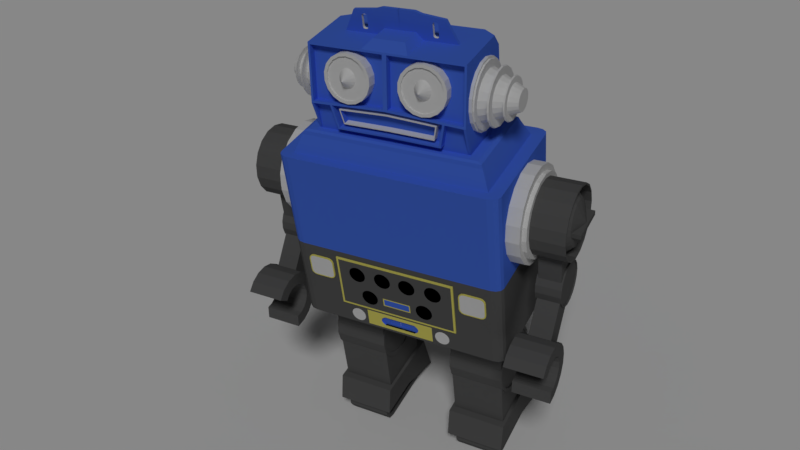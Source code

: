 # Source: toyrobot.blend  (saved by Blender 2.79.0; exported with 4.5.12 LTS)
import bpy
from mathutils import Matrix  # noqa: F401  (used for matrix-valued properties, if any)

bpy.ops.wm.read_factory_settings(use_empty=True)
scene = bpy.context.scene
scene.name = 'Scene'

# ---- collections
col_collection_1 = bpy.data.collections.new('Collection 1'); scene.collection.children.link(col_collection_1)

# ---- materials (node trees are filled in below, after node groups)
mat_x = bpy.data.materials.new('マテリアル')
mat_x.alpha_threshold = 0.0
mat_x.use_transparent_shadow = False
mat_x.roughness = 0.5
mat_material = bpy.data.materials.new('Material')
mat_material.alpha_threshold = 0.0
mat_material.use_transparent_shadow = False
mat_material.roughness = 0.5
mat_material.line_color = (0.0, 0.0, 0.0, 1.0)
mat_aiana = bpy.data.materials.new('aiana')
mat_aiana.alpha_threshold = 0.0
mat_aiana.use_transparent_shadow = False
mat_aiana.diffuse_color = (0.07303, 0.1784, 0.8, 1.0)
mat_aiana.roughness = 0.5
mat_aiana.specular_intensity = 1.0
mat_shilber = bpy.data.materials.new('shilber')
mat_shilber.alpha_threshold = 0.0
mat_shilber.use_transparent_shadow = False
mat_shilber.roughness = 0.5
mat_shilber.specular_intensity = 1.0
mat_weighte = bpy.data.materials.new('weighte')
mat_weighte.alpha_threshold = 0.0
mat_weighte.use_transparent_shadow = False
mat_weighte.diffuse_color = (0.1149, 0.1149, 0.1149, 1.0)
mat_weighte.roughness = 0.5
mat_weighte.specular_intensity = 0.732
mat_gold = bpy.data.materials.new('gold')
mat_gold.alpha_threshold = 0.0
mat_gold.use_transparent_shadow = False
mat_gold.diffuse_color = (0.8, 0.7314, 0.1603, 1.0)
mat_gold.roughness = 0.5
mat_gold.specular_intensity = 1.0
mat_meter1 = bpy.data.materials.new('meter1')
mat_meter1.alpha_threshold = 0.0
mat_meter1.use_transparent_shadow = False
mat_meter1.roughness = 0.5
mat_meter2 = bpy.data.materials.new('meter2')
mat_meter2.alpha_threshold = 0.0
mat_meter2.use_transparent_shadow = False
mat_meter2.roughness = 0.5
mat_rectmeter = bpy.data.materials.new('rectmeter')
mat_rectmeter.alpha_threshold = 0.0
mat_rectmeter.use_transparent_shadow = False
mat_rectmeter.roughness = 0.5

# ---- material node trees

# ---- world
world_world = bpy.data.worlds.new('World'); scene.world = world_world
world_world.color = (0.05088, 0.05088, 0.05088)
world_world.use_sun_shadow = False
world_world.sun_shadow_jitter_overblur = 0.0
world_world.cycles.sampling_method = 'MANUAL'

# ---- cameras
cam_camera = bpy.data.cameras.new('Camera')
cam_camera.clip_end = 100.0
cam_camera.lens = 35.0
cam_camera.sensor_width = 32.0
cam_camera.sensor_height = 18.0
cam_camera.ortho_scale = 7.314
cam_camera.dof.focus_distance = 0.0
cam_camera.dof.aperture_fstop = 128.0

# ---- lights
light_lamp = bpy.data.lights.new('Lamp', 'SUN')
light_lamp.transmission_factor = 0.0
light_lamp.cutoff_distance = 30.0
light_lamp.angle = 0.1993
light_lamp.energy = 1.0
light_lamp.shadow_buffer_clip_start = 1.001
light_lamp.shadow_soft_size = 0.1
light_lamp.shadow_cascade_max_distance = 1000.0

# ---- meshes
me_x = bpy.data.meshes.new('平面')
me_x.from_pydata([(-1.0, -1.0, 0.0), (1.0, -1.0, 0.0), (-1.0, 1.0, 0.0), (1.0, 1.0, 0.0)], [], [(0, 1, 3, 2)])
me_x.materials.append(mat_x)
me_x.use_remesh_preserve_volume = False
me_x.use_remesh_preserve_attributes = False
me_x.use_mirror_vertex_groups = False
me_x.update()
me_cube = bpy.data.meshes.new('Cube')
me_cube.from_pydata([(1.0, 0.7362, -0.06565), (0.8838, 0.8328, 0.8781), (0.8838, -0.74, 0.8781), (1.788e-07, 0.8328, -0.06565), (0.0, -0.74, -0.06565), (2.384e-07, 0.8328, 0.8781), (-5.364e-07, -0.74, 0.8781), (1.0, -0.6148, 0.8781), (1.0, 0.6693, 0.8781), (0.8838, -0.6148, 0.8781), (0.8838, 0.6693, 0.8781), (-1.192e-07, 0.6693, 0.8781), (-1.192e-07, -0.6148, 0.8781), (-1.49e-07, -0.3918, 1.387), (-1.49e-07, 0.4691, 1.354), (-1.49e-07, -0.3918, 1.083), (0.7675, -0.473, 1.083), (0.8156, -0.5114, 1.034), (0.8015, -0.5002, 1.068), (0.8156, 0.5932, 1.034), (0.7675, 0.5549, 1.083), (0.8015, 0.582, 1.068), (-1.192e-07, 0.5548, 1.083), (-1.192e-07, 0.5932, 1.034), (-1.192e-07, 0.582, 1.068), (-1.192e-07, -0.5114, 1.034), (-1.192e-07, -0.4731, 1.083), (-1.192e-07, -0.5002, 1.068), (0.682, -0.3918, 1.083), (0.682, 0.4691, 1.354), (-1.49e-07, 0.4691, 1.083), (0.682, 0.4691, 1.083), (-1.49e-07, 0.4691, 1.869), (0.6631, -0.48, 1.373), (0.01885, -0.4802, 1.405), (0.6631, -0.3722, 1.851), (0.01885, -0.372, 1.851), (-1.49e-07, -0.4844, 1.387), (0.682, -0.3678, 1.869), (-1.49e-07, -0.3678, 1.869), (0.6629, -0.3932, 1.362), (0.0186, -0.3934, 1.394), (0.6629, -0.2854, 1.84), (0.0186, -0.2852, 1.84), (0.682, -0.3918, 1.354), (0.682, -0.4844, 1.354), (0.6631, -0.3918, 1.354), (0.6608, -0.3918, 1.083), (0.6631, -0.4844, 1.354), (0.4629, -0.74, 0.8781), (0.4629, -0.6148, 0.8781), (0.4629, -0.4731, 1.083), (0.4629, -0.5002, 1.068), (0.4629, -0.5114, 1.034), (0.5057, 0.4691, 1.083), (0.5057, 0.4691, 1.354), (0.5057, 0.4691, 1.869), (0.5057, -0.3678, 1.869), (0.5061, -0.4801, 1.381), (0.5057, -0.3721, 1.851), (0.5059, -0.3933, 1.37), (0.5057, -0.2854, 1.84), (0.5062, -0.3918, 1.362), (0.4629, -0.3918, 1.083), (0.5062, -0.4855, 1.362), (0.4445, -0.74, 0.8781), (0.4445, -0.6148, 0.8781), (0.4445, -0.4731, 1.083), (0.4914, -0.3678, 1.869), (0.4883, -0.4801, 1.382), (0.4914, -0.3721, 1.851), (0.4881, -0.3933, 1.371), (0.4879, -0.2853, 1.84), (0.4445, -0.3918, 1.083), (0.4876, -0.4844, 1.363), (0.4429, -0.5002, 1.068), (0.4445, -0.5114, 1.034), (0.4914, 0.4691, 1.083), (0.4914, 0.4691, 1.354), (0.4914, 0.4691, 1.869), (0.421, -0.3918, 1.321), (-1.49e-07, -0.3918, 1.148), (0.6613, -0.3918, 1.14), (0.4634, -0.3918, 1.142), (0.445, -0.3918, 1.142), (0.4636, -0.3918, 1.158), (0.3966, -0.3918, 1.203), (-1.49e-07, -0.3918, 1.166), (0.4876, -0.4855, 1.363), (0.4636, -0.4855, 1.158), (0.4451, -0.4855, 1.158), (0.445, -0.4855, 1.142), (-1.49e-07, -0.4855, 1.148), (0.4634, -0.4855, 1.142), (-1.49e-07, -0.4855, 1.166), (-1.863e-09, -0.3918, 1.199), (1.863e-09, -0.3918, 1.351), (0.4876, -0.3918, 1.363), (0.4451, -0.3918, 1.158), (-1.863e-09, -0.3918, 1.209), (9.313e-10, -0.3918, 1.341), (0.4332, -0.3918, 1.33), (0.4047, -0.3918, 1.193), (1.863e-09, -0.4685, 1.351), (0.4332, -0.4685, 1.33), (0.4047, -0.4685, 1.193), (-1.863e-09, -0.4685, 1.199), (9.313e-10, -0.4685, 1.341), (0.421, -0.4685, 1.321), (0.3966, -0.4685, 1.203), (-1.863e-09, -0.4685, 1.209), (0.3307, -0.2641, 1.818), (0.2594, -0.2685, 1.807), (0.1962, -0.2783, 1.772), (0.1488, -0.2924, 1.716), (0.1228, -0.3091, 1.647), (0.1214, -0.3263, 1.573), (0.1447, -0.342, 1.504), (0.1901, -0.3542, 1.446), (0.2519, -0.3616, 1.408), (0.3227, -0.3632, 1.393), (0.394, -0.3588, 1.404), (0.4572, -0.349, 1.44), (0.5047, -0.3349, 1.495), (0.5307, -0.3182, 1.564), (0.532, -0.301, 1.638), (0.5087, -0.2853, 1.708), (0.4633, -0.2731, 1.766), (0.4015, -0.2657, 1.804), (0.3267, -0.3137, 1.606), (0.3316, -0.4113, 1.805), (0.27, -0.4151, 1.796), (0.2151, -0.4236, 1.765), (0.1736, -0.436, 1.716), (0.1508, -0.4506, 1.656), (0.1496, -0.4658, 1.591), (0.1701, -0.4795, 1.529), (0.2097, -0.4903, 1.479), (0.2634, -0.4967, 1.446), (0.3245, -0.498, 1.433), (0.3861, -0.4942, 1.443), (0.441, -0.4857, 1.474), (0.4825, -0.4734, 1.522), (0.5053, -0.4587, 1.583), (0.5065, -0.4436, 1.648), (0.486, -0.4298, 1.709), (0.4464, -0.4191, 1.759), (0.3927, -0.4127, 1.793), (0.2607, -0.4095, 1.821), (0.3321, -0.4051, 1.832), (0.1975, -0.4193, 1.785), (0.1501, -0.4334, 1.73), (0.1241, -0.4501, 1.661), (0.1227, -0.4673, 1.587), (0.1461, -0.483, 1.517), (0.1914, -0.4953, 1.459), (0.2532, -0.5026, 1.421), (0.324, -0.5042, 1.407), (0.3954, -0.4998, 1.418), (0.4586, -0.49, 1.453), (0.506, -0.4759, 1.509), (0.532, -0.4592, 1.578), (0.5334, -0.442, 1.651), (0.51, -0.4263, 1.721), (0.4647, -0.4141, 1.779), (0.4029, -0.4067, 1.817), (0.3296, -0.4132, 1.704), (0.3078, -0.4146, 1.701), (0.286, -0.418, 1.688), (0.2669, -0.4237, 1.666), (0.2553, -0.4311, 1.635), (0.2546, -0.4391, 1.601), (0.265, -0.4461, 1.57), (0.2831, -0.451, 1.547), (0.3044, -0.4535, 1.534), (0.326, -0.454, 1.529), (0.3478, -0.4527, 1.533), (0.3696, -0.4493, 1.545), (0.3887, -0.4436, 1.567), (0.4003, -0.4361, 1.598), (0.401, -0.4282, 1.632), (0.3905, -0.4212, 1.663), (0.3724, -0.4163, 1.686), (0.3512, -0.4137, 1.7), (0.3292, -0.5564, 1.631), (0.2697, -0.394, 1.793), (0.3313, -0.3903, 1.803), (0.2149, -0.4026, 1.762), (0.1734, -0.4149, 1.714), (0.1505, -0.4296, 1.653), (0.1493, -0.4447, 1.588), (0.1698, -0.4585, 1.527), (0.2095, -0.4692, 1.476), (0.2631, -0.4756, 1.443), (0.3243, -0.477, 1.43), (0.3859, -0.4732, 1.44), (0.4407, -0.4647, 1.471), (0.4822, -0.4523, 1.519), (0.5051, -0.4377, 1.58), (0.5063, -0.4225, 1.645), (0.4857, -0.4087, 1.707), (0.4461, -0.398, 1.757), (0.3925, -0.3916, 1.79), (0.682, 0.4501, 1.475), (0.682, 0.4247, 1.58), (0.682, 0.3514, 1.672), (0.682, 0.2392, 1.741), (0.682, 0.1016, 1.777), (0.682, -0.04488, 1.777), (0.682, -0.1825, 1.741), (0.682, -0.2947, 1.672), (0.682, -0.368, 1.58), (0.682, -0.3934, 1.475), (0.682, -0.368, 1.37), (0.682, -0.2947, 1.277), (0.682, -0.1825, 1.209), (0.682, -0.04488, 1.172), (0.682, 0.1016, 1.172), (0.682, 0.2392, 1.209), (0.682, 0.3514, 1.277), (0.682, 0.4247, 1.37), (0.682, 0.02835, 1.475), (0.7086, 0.4308, 1.475), (0.7086, 0.4074, 1.571), (0.7086, 0.3388, 1.658), (0.7086, 0.2318, 1.724), (0.7086, 0.09915, 1.759), (0.7086, -0.04244, 1.759), (0.7086, -0.1751, 1.724), (0.7086, -0.2821, 1.658), (0.7086, -0.3507, 1.571), (0.7086, -0.3741, 1.475), (0.7086, -0.3507, 1.378), (0.7086, -0.2821, 1.291), (0.7086, -0.1751, 1.226), (0.7086, -0.04244, 1.191), (0.7086, 0.09915, 1.191), (0.7086, 0.2318, 1.226), (0.7086, 0.3388, 1.291), (0.7086, 0.4074, 1.378), (0.7086, 0.4247, 1.58), (0.7086, 0.4501, 1.475), (0.7086, 0.3514, 1.672), (0.7086, 0.2392, 1.741), (0.7086, 0.1016, 1.777), (0.7086, -0.04488, 1.777), (0.7086, -0.1825, 1.741), (0.7086, -0.2947, 1.672), (0.7086, -0.368, 1.58), (0.7086, -0.3934, 1.475), (0.7086, -0.368, 1.37), (0.7086, -0.2947, 1.277), (0.7086, -0.1825, 1.209), (0.7086, -0.04488, 1.172), (0.7086, 0.1016, 1.172), (0.7086, 0.2392, 1.209), (0.7086, 0.3514, 1.277), (0.7086, 0.4247, 1.37), (0.723, 0.362, 1.475), (0.723, 0.3459, 1.541), (0.723, 0.2938, 1.607), (0.723, 0.2052, 1.661), (0.723, 0.09043, 1.692), (0.723, -0.03372, 1.692), (0.723, -0.1485, 1.661), (0.723, -0.2371, 1.607), (0.723, -0.2892, 1.541), (0.723, -0.3053, 1.475), (0.723, -0.2892, 1.408), (0.723, -0.2371, 1.342), (0.723, -0.1485, 1.288), (0.723, -0.03372, 1.258), (0.723, 0.09043, 1.258), (0.723, 0.2052, 1.288), (0.723, 0.2938, 1.342), (0.723, 0.3459, 1.408), (0.9131, 0.2286, 1.475), (0.723, 0.4074, 1.571), (0.723, 0.4308, 1.475), (0.723, 0.3388, 1.658), (0.723, 0.2318, 1.724), (0.723, 0.09915, 1.759), (0.723, -0.04244, 1.759), (0.723, -0.1751, 1.724), (0.723, -0.2821, 1.658), (0.723, -0.3507, 1.571), (0.723, -0.3741, 1.475), (0.723, -0.3507, 1.378), (0.723, -0.2821, 1.291), (0.723, -0.1751, 1.226), (0.723, -0.04244, 1.191), (0.723, 0.09915, 1.191), (0.723, 0.2318, 1.226), (0.723, 0.3388, 1.291), (0.723, 0.4074, 1.378), (0.8131, 0.2981, 1.475), (0.8131, 0.2851, 1.529), (0.8131, 0.243, 1.582), (0.8131, 0.1713, 1.626), (0.8131, 0.07854, 1.65), (0.8131, -0.02184, 1.65), (0.8131, -0.1146, 1.626), (0.8131, -0.1863, 1.582), (0.8131, -0.2284, 1.529), (0.8131, -0.2414, 1.475), (0.8131, -0.2284, 1.421), (0.8131, -0.1863, 1.368), (0.8131, -0.1146, 1.324), (0.8131, -0.02184, 1.299), (0.8131, 0.07854, 1.299), (0.8131, 0.1713, 1.324), (0.8131, 0.243, 1.368), (0.8131, 0.2851, 1.421), (0.9998, 0.1702, 1.475), (0.9131, 0.2189, 1.515), (0.9131, 0.1876, 1.554), (0.9131, 0.1345, 1.587), (0.9131, 0.0656, 1.605), (0.9131, -0.008901, 1.605), (0.9131, -0.07779, 1.587), (0.9131, -0.1309, 1.554), (0.9131, -0.1622, 1.515), (0.9131, -0.1719, 1.475), (0.9131, -0.1622, 1.435), (0.9131, -0.1309, 1.395), (0.9131, -0.07779, 1.363), (0.9131, -0.008901, 1.344), (0.9131, 0.0656, 1.344), (0.9131, 0.1345, 1.363), (0.9131, 0.1876, 1.395), (0.9131, 0.2189, 1.435), (0.9998, 0.1633, 1.503), (0.9998, 0.1411, 1.531), (0.9998, 0.1035, 1.554), (0.9998, 0.05473, 1.567), (0.9998, 0.001973, 1.567), (0.9998, -0.04681, 1.554), (0.9998, -0.08444, 1.531), (0.9998, -0.1066, 1.504), (0.9998, -0.1134, 1.475), (0.9998, -0.1066, 1.446), (0.9998, -0.08444, 1.418), (0.9998, -0.04681, 1.395), (0.9998, 0.001973, 1.382), (0.9998, 0.05473, 1.382), (0.9998, 0.1035, 1.395), (0.9998, 0.1411, 1.418), (0.9998, 0.1633, 1.446), (0.9998, 0.02835, 1.475), (0.8231, -0.111, 1.328), (0.8231, 0.07725, 1.646), (0.8231, -0.1807, 1.37), (0.8231, 0.1677, 1.622), (0.8231, -0.2218, 1.422), (0.8231, 0.2785, 1.422), (0.8231, 0.2374, 1.579), (0.8231, -0.2345, 1.475), (0.8231, 0.2374, 1.37), (0.8231, 0.2785, 1.527), (0.8231, 0.2912, 1.475), (0.8231, -0.2218, 1.527), (0.8231, 0.1677, 1.328), (0.8231, -0.1807, 1.579), (0.8231, 0.07725, 1.304), (0.8231, -0.02054, 1.304), (0.8231, -0.111, 1.622), (0.8231, -0.02054, 1.646), (0.9218, -0.007813, 1.348), (0.9218, -0.007813, 1.601), (0.9218, -0.07469, 1.366), (0.9218, 0.06452, 1.601), (0.9218, -0.1263, 1.398), (0.9218, 0.1314, 1.583), (0.9218, -0.1567, 1.436), (0.9218, 0.2134, 1.436), (0.9218, 0.183, 1.552), (0.9218, -0.1661, 1.475), (0.9218, 0.183, 1.398), (0.9218, 0.2134, 1.514), (0.9218, 0.2228, 1.475), (0.9218, -0.1567, 1.514), (0.9218, 0.1314, 1.366), (0.9218, 0.06452, 1.348), (0.9218, -0.1263, 1.552), (0.9218, -0.07469, 1.583), (0.8251, -0.1656, 1.27), (0.8112, -0.1708, 1.265), (0.8251, 0.09644, 1.713), (0.8112, 0.09824, 1.719), (0.8251, -0.2628, 1.329), (0.8112, -0.2705, 1.326), (0.8251, 0.2223, 1.679), (0.8112, 0.2275, 1.685), (0.8251, -0.32, 1.402), (0.8112, -0.3292, 1.4), (0.8251, 0.3767, 1.402), (0.8112, 0.3859, 1.4), (0.8251, 0.3195, 1.62), (0.8112, 0.3272, 1.624), (0.8251, -0.3377, 1.475), (0.8112, -0.3473, 1.475), (0.8251, 0.3195, 1.329), (0.8112, 0.3272, 1.326), (0.8251, 0.3767, 1.548), (0.8112, 0.3859, 1.55), (0.8251, -0.32, 1.548), (0.8112, -0.3292, 1.55), (0.8251, 0.2223, 1.27), (0.8112, 0.2275, 1.265), (0.8251, -0.2628, 1.62), (0.8112, -0.2705, 1.624), (0.8251, 0.09644, 1.237), (0.8112, 0.09824, 1.23), (0.8251, -0.1656, 1.679), (0.8112, -0.1708, 1.685), (0.8112, 0.404, 1.475), (0.8112, -0.04154, 1.719), (0.8112, -0.04154, 1.23), (0.9235, -0.02201, 1.299), (0.9114, -0.02352, 1.293), (0.9235, -0.02201, 1.651), (0.9114, -0.02352, 1.656), (0.9235, -0.1151, 1.323), (0.9114, -0.1195, 1.319), (0.9235, 0.07871, 1.651), (0.9114, 0.08023, 1.656), (0.9235, -0.187, 1.367), (0.9114, -0.1935, 1.364), (0.9235, 0.1718, 1.626), (0.9114, 0.1762, 1.631), (0.9235, -0.2293, 1.421), (0.9114, -0.237, 1.419), (0.9235, 0.286, 1.421), (0.9114, 0.2937, 1.419), (0.9235, 0.2437, 1.582), (0.9114, 0.2502, 1.585), (0.9235, -0.2424, 1.475), (0.9114, -0.2505, 1.475), (0.9235, 0.2437, 1.367), (0.9114, 0.2502, 1.364), (0.9235, 0.286, 1.529), (0.9114, 0.2937, 1.53), (0.9235, -0.2293, 1.529), (0.9114, -0.237, 1.53), (0.9235, 0.1718, 1.323), (0.9114, 0.1762, 1.319), (0.9235, -0.187, 1.582), (0.9114, -0.1935, 1.585), (0.9114, 0.3072, 1.475), (0.9114, -0.1195, 1.631), (0.9114, 0.08023, 1.293), (0.8251, 0.3944, 1.475), (0.8251, -0.03974, 1.237), (0.8251, -0.03974, 1.713), (0.9235, 0.2991, 1.475), (0.9235, 0.07871, 1.299), (0.9235, -0.1151, 1.626), (0.1797, -0.74, 0.8781), (0.1797, -0.6148, 0.8781), (0.1797, -0.4731, 1.083), (0.1987, -0.3678, 1.869), (0.2087, -0.4802, 1.396), (0.2099, -0.3721, 1.851), (0.2084, -0.3934, 1.385), (0.2083, -0.2853, 1.84), (0.1797, -0.3918, 1.083), (0.1971, -0.4844, 1.378), (0.1791, -0.5002, 1.068), (0.1797, -0.5114, 1.034), (0.1987, 0.4691, 1.083), (0.1987, 0.4691, 1.354), (0.1987, 0.4691, 1.869), (0.1972, -0.3918, 1.377), (0.1799, -0.3918, 1.145), (0.18, -0.3918, 1.163), (0.1799, -0.4855, 1.145), (0.18, -0.4855, 1.163), (0.1751, -0.3918, 1.343), (0.1636, -0.3918, 1.197), (0.1751, -0.4685, 1.343), (0.1702, -0.3918, 1.333), (0.1603, -0.3918, 1.207), (0.1636, -0.4685, 1.197), (0.1702, -0.4685, 1.333), (0.1603, -0.4685, 1.207), (0.1386, -0.2333, 1.929), (-1.49e-07, -0.2333, 1.929), (-1.49e-07, 0.3437, 1.929), (0.1386, 0.3437, 1.929), (0.682, -1.143e-05, 1.083), (0.682, -1.143e-05, 1.354), (-1.49e-07, 0.01309, 1.869), (0.682, 0.0293, 1.869), (0.5057, 0.0293, 1.869), (0.4914, 0.0293, 1.869), (0.1987, 0.0293, 1.869), (-1.49e-07, 0.0293, 1.929), (0.1386, 0.0293, 1.929), (0.5057, 0.06825, 1.869), (0.4914, 0.06825, 1.869), (0.1987, 0.06825, 1.869), (0.1386, 0.06733, 1.929), (0.682, 0.05673, 1.083), (0.682, 0.05673, 1.354), (-1.49e-07, 0.06825, 1.869), (0.682, 0.06825, 1.869), (-1.49e-07, 0.06733, 1.929), (-0.001228, 0.06733, 2.106), (-0.001228, 0.0293, 2.106), (0.1974, 0.0293, 2.086), (0.1373, 0.0293, 2.106), (0.3973, 0.0293, 2.063), (0.3973, 0.06825, 2.063), (0.1974, 0.06825, 2.086), (0.1373, 0.06733, 2.106), (1.0, 0.6404, 0.4062), (1.0, 0.6035, 0.5588), (1.0, 0.4972, 0.693), (1.0, 0.3344, 0.7926), (1.0, 0.1346, 0.8456), (1.0, -0.07794, 0.8456), (1.0, -0.2777, 0.7926), (1.0, -0.07794, -0.03312), (1.0, 0.3344, 0.01988), (1.0, 0.6035, 0.2537), (1.0, 0.02835, 0.4062), (1.0, -0.4405, 0.693), (1.0, -0.5468, 0.5588), (1.0, -0.5837, 0.4062), (1.0, -0.5468, 0.2537), (1.0, -0.4405, 0.1195), (1.0, -0.2777, 0.01988), (1.0, 0.1346, -0.03312), (1.0, 0.4972, 0.1195), (1.121, 0.5732, 0.4062), (1.121, 0.5433, 0.5295), (1.121, 0.4532, 0.6433), (1.121, 0.3084, 0.7318), (1.121, 0.1261, 0.7802), (1.121, -0.06941, 0.7802), (1.121, -0.2517, 0.7318), (1.121, -0.3965, 0.6433), (1.121, -0.4866, 0.5295), (1.121, -0.5165, 0.4062), (1.121, -0.4866, 0.283), (1.121, -0.3965, 0.1692), (1.121, -0.2517, 0.08064), (1.121, -0.06941, 0.03228), (1.121, 0.1261, 0.03228), (1.121, 0.3084, 0.08064), (1.121, 0.4532, 0.1692), (1.121, 0.5433, 0.283), (1.121, 0.6035, 0.5588), (1.121, 0.6404, 0.4062), (1.121, 0.4972, 0.693), (1.121, 0.3344, 0.7926), (1.121, 0.1346, 0.8456), (1.121, -0.07794, 0.8456), (1.121, -0.2777, 0.7926), (1.121, -0.4405, 0.693), (1.121, -0.5468, 0.5588), (1.121, -0.5837, 0.4062), (1.121, -0.5468, 0.2537), (1.121, -0.4405, 0.1195), (1.121, -0.2777, 0.01988), (1.121, -0.07794, -0.03312), (1.121, 0.1346, -0.03312), (1.121, 0.3344, 0.01988), (1.121, 0.4972, 0.1195), (1.121, 0.6035, 0.2537), (1.159, 0.5732, 0.4062), (1.159, 0.5433, 0.5295), (1.159, 0.4532, 0.6433), (1.159, 0.3084, 0.7318), (1.159, 0.1261, 0.7802), (1.159, -0.06941, 0.7802), (1.159, -0.2517, 0.7318), (1.159, -0.3965, 0.6433), (1.159, -0.4866, 0.5295), (1.159, -0.5165, 0.4062), (1.159, -0.4866, 0.283), (1.159, -0.3965, 0.1692), (1.159, -0.2517, 0.08064), (1.159, -0.06941, 0.03228), (1.159, 0.1261, 0.03228), (1.159, 0.3084, 0.08064), (1.159, 0.4532, 0.1692), (1.159, 0.5433, 0.283), (1.159, 0.02835, 0.4062), (0.682, 0.3578, 1.869), (0.682, 0.4691, 1.758), (0.5707, 0.4691, 1.869), (0.9033, 0.8328, -0.06565), (0.9517, 0.8199, -0.06565), (0.9871, 0.7845, -0.06565), (0.9033, -0.74, -0.06565), (0.9871, -0.6917, -0.06565), (0.9033, 0.8328, 0.8781), (1.0, 0.7362, 0.8781), (0.9871, 0.7845, 0.8781), (0.9517, 0.8199, 0.8781), (0.9033, -0.74, 0.8781), (1.0, -0.6433, 0.8781), (0.9517, -0.727, 0.8781), (0.9871, -0.6917, 0.8781), (1.0, -0.6433, -0.06565), (0.9517, -0.727, -0.06565), (1.0, 0.7362, -0.9026), (0.9033, 0.8328, -0.9026), (0.0, -0.74, -0.9026), (1.788e-07, 0.8328, -0.9026), (0.9517, 0.8199, -0.9026), (0.9871, 0.7845, -0.9026), (1.0, -0.6433, -0.9026), (0.9033, -0.74, -0.9026), (0.9871, -0.6917, -0.9026), (0.9517, -0.727, -0.9026), (0.0, -0.74, -0.1282), (0.0, -0.74, -0.6767), (0.568, -0.74, -0.1282), (0.568, -0.74, -0.6767), (-1.189e-09, -0.7561, -0.6767), (0.568, -0.7561, -0.1282), (0.568, -0.7561, -0.6767), (0.0, -0.7561, -0.1473), (0.0, -0.7561, -0.6576), (0.5489, -0.7561, -0.1473), (0.5489, -0.7561, -0.6576), (-1.189e-09, -0.7561, -0.1282), (-4.189e-09, -0.7168, -0.7444), (0.3713, -0.7561, -0.2006), (0.344, -0.7561, -0.2056), (0.3199, -0.7561, -0.2201), (0.302, -0.7561, -0.2421), (0.2925, -0.7561, -0.2692), (0.2925, -0.7561, -0.2981), (0.302, -0.7561, -0.3251), (0.3199, -0.7561, -0.3472), (0.344, -0.7561, -0.3616), (0.3713, -0.7561, -0.3666), (0.3987, -0.7561, -0.3616), (0.4227, -0.7561, -0.3472), (0.4406, -0.7561, -0.3251), (0.4501, -0.7561, -0.2981), (0.4501, -0.7561, -0.2692), (0.4406, -0.7561, -0.2421), (0.4227, -0.7561, -0.2201), (0.3987, -0.7561, -0.2056), (0.3713, -0.7561, -0.2836), (0.3475, -0.7561, -0.2152), (0.3713, -0.7561, -0.2108), (0.3266, -0.7561, -0.2277), (0.3109, -0.7561, -0.2471), (0.3025, -0.7561, -0.2709), (0.3025, -0.7561, -0.2964), (0.3109, -0.7561, -0.3202), (0.3266, -0.7561, -0.3396), (0.3475, -0.7561, -0.3521), (0.3713, -0.7561, -0.3565), (0.3951, -0.7561, -0.3521), (0.4161, -0.7561, -0.3396), (0.4317, -0.7561, -0.3202), (0.4401, -0.7561, -0.2964), (0.4401, -0.7561, -0.2709), (0.4317, -0.7561, -0.2471), (0.4161, -0.7561, -0.2277), (0.3951, -0.7561, -0.2152), (0.1199, -0.7561, -0.2006), (0.09253, -0.7561, -0.2056), (0.06847, -0.7561, -0.2201), (0.05061, -0.7561, -0.2421), (0.04111, -0.7561, -0.2692), (0.04111, -0.7561, -0.2981), (0.05061, -0.7561, -0.3251), (0.06847, -0.7561, -0.3472), (0.09253, -0.7561, -0.3616), (0.1199, -0.7561, -0.3666), (0.1473, -0.7561, -0.3616), (0.1713, -0.7561, -0.3472), (0.1892, -0.7561, -0.3251), (0.1987, -0.7561, -0.2981), (0.1987, -0.7561, -0.2692), (0.1892, -0.7561, -0.2421), (0.1713, -0.7561, -0.2201), (0.1473, -0.7561, -0.2056), (0.1199, -0.7561, -0.2836), (0.09611, -0.7561, -0.2152), (0.1199, -0.7561, -0.2108), (0.07513, -0.7561, -0.2277), (0.05947, -0.7561, -0.2471), (0.05111, -0.7561, -0.2709), (0.05111, -0.7561, -0.2964), (0.05947, -0.7561, -0.3202), (0.07513, -0.7561, -0.3396), (0.09611, -0.7561, -0.3521), (0.1199, -0.7561, -0.3565), (0.1437, -0.7561, -0.3521), (0.1647, -0.7561, -0.3396), (0.1803, -0.7561, -0.3202), (0.1887, -0.7561, -0.2964), (0.1887, -0.7561, -0.2709), (0.1803, -0.7561, -0.2471), (0.1647, -0.7561, -0.2277), (0.1437, -0.7561, -0.2152), (0.4123, -0.7561, -0.2836), (0.2695, -0.7561, -0.446), (0.2422, -0.7561, -0.451), (0.2181, -0.7561, -0.4654), (0.2002, -0.7561, -0.4875), (0.1907, -0.7561, -0.5146), (0.1907, -0.7561, -0.5434), (0.2002, -0.7561, -0.5705), (0.2181, -0.7561, -0.5926), (0.2422, -0.7561, -0.607), (0.2695, -0.7561, -0.612), (0.2969, -0.7561, -0.607), (0.321, -0.7561, -0.5926), (0.3388, -0.7561, -0.5705), (0.3483, -0.7561, -0.5434), (0.3483, -0.7561, -0.5146), (0.3388, -0.7561, -0.4875), (0.321, -0.7561, -0.4654), (0.2969, -0.7561, -0.451), (0.2695, -0.7561, -0.529), (0.2515, -0.7561, -0.4772), (0.2695, -0.7561, -0.4739), (0.2357, -0.7561, -0.4867), (0.2238, -0.7561, -0.5014), (0.2175, -0.7561, -0.5194), (0.2175, -0.7561, -0.5386), (0.2238, -0.7561, -0.5567), (0.2357, -0.7561, -0.5713), (0.2515, -0.7561, -0.5808), (0.2695, -0.7561, -0.5841), (0.2875, -0.7561, -0.5808), (0.3034, -0.7561, -0.5713), (0.3152, -0.7561, -0.5567), (0.3216, -0.7561, -0.5386), (0.3216, -0.7561, -0.5194), (0.3152, -0.7561, -0.5014), (0.3034, -0.7561, -0.4867), (0.2875, -0.7561, -0.4772), (0.0, -0.7561, -0.4928), (0.0, -0.7561, -0.5809), (0.1242, -0.7561, -0.5033), (0.1242, -0.7561, -0.5704), (0.1347, -0.7561, -0.4928), (0.0, -0.7561, -0.5033), (0.0, -0.7561, -0.5704), (0.1347, -0.7561, -0.5809), (0.0, -0.74, -0.7053), (0.0, -0.74, -0.8792), (0.3254, -0.74, -0.7053), (0.3254, -0.74, -0.8792), (0.0, -0.74, -0.7444), (0.0, -0.74, -0.8429), (0.1497, -0.74, -0.7444), (0.1782, -0.74, -0.7691), (0.1877, -0.74, -0.7937), (0.1782, -0.74, -0.8183), (0.1497, -0.74, -0.8429), (-4.189e-09, -0.7168, -0.8429), (0.1497, -0.7168, -0.7444), (0.1782, -0.7168, -0.7691), (0.1877, -0.7168, -0.7937), (0.1782, -0.7168, -0.8183), (0.1497, -0.7168, -0.8429), (-4.189e-09, -0.7168, -0.7691), (-4.189e-09, -0.7168, -0.8183), (0.1076, -0.7168, -0.7691), (0.1076, -0.7168, -0.8183), (-4.189e-09, -0.7074, -0.7691), (-4.189e-09, -0.7074, -0.8183), (0.1076, -0.7074, -0.7691), (0.1076, -0.7074, -0.8183), (0.4235, -0.7364, -0.7256), (0.4235, -0.7435, -0.7256), (0.4475, -0.7364, -0.73), (0.4475, -0.7435, -0.73), (0.4685, -0.7364, -0.7426), (0.4685, -0.7435, -0.7426), (0.4842, -0.7364, -0.7619), (0.4842, -0.7435, -0.7619), (0.4925, -0.7364, -0.7856), (0.4925, -0.7435, -0.7856), (0.4925, -0.7364, -0.8108), (0.4925, -0.7435, -0.8108), (0.4842, -0.7364, -0.8345), (0.4842, -0.7435, -0.8345), (0.4685, -0.7364, -0.8538), (0.4685, -0.7435, -0.8538), (0.4475, -0.7364, -0.8665), (0.4475, -0.7435, -0.8665), (0.4235, -0.7364, -0.8708), (0.4235, -0.7435, -0.8708), (0.3996, -0.7364, -0.8665), (0.3996, -0.7435, -0.8665), (0.3785, -0.7364, -0.8538), (0.3785, -0.7435, -0.8538), (0.3629, -0.7364, -0.8345), (0.3629, -0.7435, -0.8345), (0.3546, -0.7364, -0.8108), (0.3546, -0.7435, -0.8108), (0.3546, -0.7364, -0.7856), (0.3546, -0.7435, -0.7856), (0.3629, -0.7364, -0.7619), (0.3629, -0.7435, -0.7619), (0.3785, -0.7364, -0.7426), (0.3785, -0.7435, -0.7426), (0.3996, -0.7364, -0.73), (0.3996, -0.7435, -0.73), (1.044, 0.4981, 0.4062), (1.458, 0.4803, 0.4062), (1.044, 0.4698, 0.2891), (1.458, 0.4538, 0.2969), (1.044, 0.3882, 0.1862), (1.458, 0.3765, 0.1993), (1.044, 0.2632, 0.1097), (1.458, 0.2563, 0.1258), (1.044, 0.1099, 0.06906), (1.458, 0.1077, 0.0864), (1.044, -0.05322, 0.06906), (1.458, -0.05096, 0.0864), (1.044, -0.2065, 0.1097), (1.458, -0.1996, 0.1258), (1.044, -0.3315, 0.1862), (1.458, -0.3198, 0.1993), (1.044, -0.4131, 0.2891), (1.458, -0.3971, 0.2969), (1.044, -0.4414, 0.4062), (1.458, -0.4236, 0.4062), (1.044, -0.4131, 0.5233), (1.458, -0.3971, 0.5156), (1.044, -0.3315, 0.6263), (1.458, -0.3198, 0.6131), (1.044, -0.2065, 0.7028), (1.458, -0.1996, 0.6866), (1.044, -0.05322, 0.7434), (1.458, -0.05096, 0.7261), (1.044, 0.1099, 0.7434), (1.458, 0.1077, 0.7261), (1.044, 0.2632, 0.7028), (1.458, 0.2563, 0.6866), (1.044, 0.3882, 0.6263), (1.458, 0.3765, 0.6131), (1.044, 0.4698, 0.5234), (1.458, 0.4538, 0.5156), (1.458, 0.4698, 0.2891), (1.458, 0.4981, 0.4062), (1.458, 0.3882, 0.1862), (1.458, 0.2632, 0.1097), (1.458, 0.1099, 0.06906), (1.458, -0.05322, 0.06906), (1.458, -0.2065, 0.1097), (1.458, -0.3315, 0.1862), (1.458, -0.4131, 0.2891), (1.458, -0.4414, 0.4062), (1.458, -0.4131, 0.5233), (1.458, -0.3315, 0.6263), (1.458, -0.2065, 0.7028), (1.458, -0.05322, 0.7434), (1.458, 0.1099, 0.7434), (1.458, 0.2632, 0.7028), (1.458, 0.3882, 0.6263), (1.458, 0.4698, 0.5234), (1.524, 0.02835, 0.4062), (1.333, 0.4538, 0.2969), (1.333, 0.4803, 0.4062), (1.333, 0.4538, 0.5156), (1.333, 0.3765, 0.6131), (1.333, 0.2563, 0.6866), (1.333, 0.1077, 0.7261), (1.333, -0.05096, 0.7261), (1.333, -0.1996, 0.6866), (1.333, -0.3198, 0.6131), (1.333, -0.3971, 0.5156), (1.333, -0.4236, 0.4062), (1.333, -0.3971, 0.2969), (1.333, -0.3198, 0.1993), (1.333, -0.1996, 0.1258), (1.333, -0.05096, 0.0864), (1.333, 0.1077, 0.0864), (1.333, 0.2563, 0.1258), (1.333, 0.3765, 0.1993), (1.451, 0.2847, 0.351), (1.451, 0.2931, 0.4062), (1.451, 0.2847, 0.4615), (1.451, 0.2559, 0.5196), (1.451, 0.1953, 0.5784), (1.451, 0.09206, 0.6216), (1.451, -0.03536, 0.6216), (1.451, -0.1386, 0.5784), (1.451, -0.1992, 0.5196), (1.451, -0.228, 0.4615), (1.451, -0.2364, 0.4062), (1.451, -0.228, 0.351), (1.451, -0.1992, 0.2929), (1.451, -0.1386, 0.2341), (1.451, -0.03536, 0.1909), (1.451, 0.09206, 0.1909), (1.451, 0.1953, 0.2341), (1.451, 0.2559, 0.2929), (1.451, 0.2818, 0.3847), (1.451, 0.2818, 0.4278), (1.451, -0.2251, 0.3847), (1.451, -0.2251, 0.4278), (1.534, 0.2818, 0.3847), (1.534, 0.2818, 0.4278), (1.534, -0.2251, 0.3847), (1.534, -0.2251, 0.4278), (1.379, 0.4981, 0.4062), (1.379, 0.4698, 0.2891), (1.379, 0.3882, 0.1862), (1.379, 0.2632, 0.1097), (1.379, 0.1099, 0.06906), (1.379, -0.05322, 0.06906), (1.379, -0.2065, 0.1097), (1.379, -0.3315, 0.1862), (1.379, -0.4131, 0.2891), (1.379, -0.4414, 0.4062), (1.379, -0.4131, 0.5233), (1.379, -0.3315, 0.6263), (1.379, -0.2065, 0.7028), (1.379, -0.05322, 0.7434), (1.379, 0.1099, 0.7434), (1.379, 0.2632, 0.7028), (1.379, 0.3882, 0.6263), (1.379, 0.4698, 0.5234), (1.177, 0.4698, 0.2891), (1.177, 0.3882, 0.1862), (1.177, 0.2632, 0.1097), (1.177, 0.1099, 0.06906), (1.177, -0.05322, 0.06906), (1.177, -0.2065, 0.1097), (1.177, -0.3315, 0.1862), (1.177, -0.4131, 0.2891), (1.177, -0.4414, 0.4062), (1.177, -0.4131, 0.5233), (1.177, -0.3315, 0.6263), (1.177, -0.2065, 0.7028), (1.177, -0.05322, 0.7434), (1.177, 0.1099, 0.7434), (1.177, 0.2632, 0.7028), (1.177, 0.3882, 0.6263), (1.177, 0.4698, 0.5234), (1.177, 0.4981, 0.4062), (1.379, -0.05322, -0.1404), (1.379, -0.2065, -0.1404), (1.379, 0.1099, -0.1404), (1.379, 0.2632, -0.1404), (1.177, 0.2632, -0.1404), (1.177, 0.1099, -0.1404), (1.177, -0.05322, -0.1404), (1.177, -0.2065, -0.1404), (1.278, 0.3093, -0.3453), (1.278, 0.3273, -0.2708), (1.163, 0.3273, -0.2708), (1.393, 0.3134, -0.2708), (1.163, 0.3093, -0.3453), (1.393, 0.2969, -0.3393), (1.163, 0.2573, -0.4108), (1.393, 0.2483, -0.4006), (1.163, 0.1778, -0.4595), (1.393, 0.1725, -0.447), (1.163, 0.08026, -0.4853), (1.393, 0.07851, -0.4719), (1.163, -0.02356, -0.4853), (1.393, -0.0218, -0.4719), (1.163, -0.1211, -0.4595), (1.393, -0.1158, -0.447), (1.163, -0.2006, -0.4108), (1.393, -0.1916, -0.4006), (1.163, -0.2526, -0.3453), (1.393, -0.2402, -0.3393), (1.163, -0.2706, -0.2708), (1.393, -0.2567, -0.2708), (1.163, -0.2526, -0.1963), (1.393, -0.2402, -0.2023), (1.163, -0.2006, -0.1307), (1.393, -0.1916, -0.141), (1.163, -0.1211, -0.08208), (1.393, -0.1158, -0.09458), (1.163, -0.02356, -0.0562), (1.393, -0.0218, -0.06966), (1.163, 0.08026, -0.0562), (1.393, 0.07851, -0.06966), (1.163, 0.1778, -0.08208), (1.393, 0.1725, -0.09458), (1.163, 0.2573, -0.1307), (1.393, 0.2483, -0.141), (1.163, 0.3093, -0.1963), (1.393, 0.2969, -0.2023), (1.278, 0.2573, -0.4108), (1.278, 0.1778, -0.4595), (1.278, 0.08026, -0.4853), (1.278, -0.02356, -0.4853), (1.278, -0.2526, -0.3453), (1.278, -0.2706, -0.2708), (1.278, -0.2526, -0.1963), (1.278, -0.2006, -0.1307), (1.278, -0.1211, -0.08208), (1.278, -0.02356, -0.0562), (1.278, 0.08026, -0.0562), (1.278, 0.1778, -0.08208), (1.278, 0.2573, -0.1307), (1.278, 0.3093, -0.1963), (1.278, 0.4981, 0.4062), (1.278, 0.4698, 0.2891), (1.278, -0.2065, 0.1097), (1.278, -0.4131, 0.2891), (1.278, -0.4131, 0.5233), (1.278, -0.2065, 0.7028), (1.278, 0.3882, 0.6263), (1.278, -0.05322, -0.1404), (1.278, 0.3882, 0.1862), (1.278, 0.2632, 0.1097), (1.278, -0.3315, 0.1862), (1.278, -0.4414, 0.4062), (1.278, -0.3315, 0.6263), (1.278, -0.05322, 0.7434), (1.278, 0.1099, 0.7434), (1.278, 0.2632, 0.7028), (1.278, 0.4698, 0.5234), (1.278, 0.2632, -0.1404), (1.278, 0.1099, -0.1404), (1.278, -0.2065, -0.1404), (1.177, 0.08026, -0.0562), (1.177, 0.2573, -0.1307), (1.379, 0.08026, -0.0562), (1.177, -0.02356, -0.0562), (1.177, -0.2065, -0.1381), (1.177, -0.1211, -0.08208), (1.379, 0.1099, -0.06407), (1.177, -0.2006, -0.1307), (1.379, -0.05322, -0.06407), (1.379, -0.2006, -0.1307), (1.379, -0.2065, -0.1381), (1.278, -0.2065, -0.1381), (1.177, -0.05322, -0.06407), (1.177, 0.1778, -0.08208), (1.177, 0.1099, -0.06407), (1.379, -0.1211, -0.08208), (1.379, 0.1778, -0.08208), (1.379, -0.02356, -0.0562), (1.379, 0.2573, -0.1307), (1.278, 0.2632, -0.1381), (1.379, 0.2632, -0.1381), (1.177, 0.2632, -0.1381), (1.496, 0.1286, 0.3847), (1.453, -0.2251, 0.4278), (1.517, 0.03474, 0.3847), (1.453, -0.2251, 0.3847), (1.51, -0.01498, 0.3847), (1.454, -0.2251, 0.4062), (1.496, -0.07187, 0.4278), (1.51, 0.07169, 0.4278), (1.496, 0.1286, 0.4278), (1.453, 0.2818, 0.4278), (1.517, 0.02197, 0.4278), (1.51, -0.01498, 0.4278), (1.454, 0.2818, 0.4062), (1.453, 0.2818, 0.3847), (1.496, -0.07186, 0.3847), (1.515, 0.007415, 0.3847), (1.517, 0.02197, 0.3847), (1.515, 0.04929, 0.3847), (1.51, 0.07169, 0.3847), (1.515, 0.007415, 0.4278), (1.517, 0.03474, 0.4278), (1.515, 0.04929, 0.4278), (1.379, 0.3093, -0.1963), (1.379, 0.3273, -0.2708), (1.379, -0.2526, -0.1963), (1.379, -0.2706, -0.2708), (1.379, -0.2526, -0.3453), (1.379, -0.2006, -0.4108), (1.379, -0.1211, -0.4595), (1.379, -0.02356, -0.4853), (1.379, 0.08026, -0.4853), (1.379, 0.1778, -0.4595), (1.379, 0.2573, -0.4108), (1.379, 0.3093, -0.3453), (1.177, 0.3093, -0.3453), (1.177, 0.2573, -0.4108), (1.177, 0.1778, -0.4595), (1.177, 0.08026, -0.4853), (1.177, -0.02356, -0.4853), (1.177, -0.1211, -0.4595), (1.177, -0.2006, -0.4108), (1.177, -0.2526, -0.3453), (1.177, -0.2706, -0.2708), (1.177, -0.2526, -0.1963), (1.177, 0.3273, -0.2708), (1.177, 0.3093, -0.1963), (1.177, -0.5508, -0.5929), (1.393, 0.3093, -0.3453), (1.393, 0.3273, -0.2708), (1.393, 0.2573, -0.4108), (1.393, 0.1778, -0.4595), (1.393, 0.08026, -0.4853), (1.393, -0.02356, -0.4853), (1.393, -0.1211, -0.4595), (1.393, -0.2006, -0.4108), (1.393, -0.2526, -0.3453), (1.393, -0.2706, -0.2708), (1.393, -0.2526, -0.1963), (1.393, -0.2006, -0.1307), (1.393, -0.1211, -0.08208), (1.393, -0.02356, -0.0562), (1.393, 0.08026, -0.0562), (1.393, 0.1778, -0.08208), (1.393, 0.2573, -0.1307), (1.393, 0.3093, -0.1963), (1.382, 0.02835, -0.2708), (1.382, 0.2969, -0.3393), (1.382, 0.3134, -0.2708), (1.382, 0.2969, -0.2023), (1.382, 0.2483, -0.141), (1.382, 0.1725, -0.09458), (1.382, 0.07851, -0.06966), (1.382, -0.0218, -0.06966), (1.382, -0.1158, -0.09458), (1.382, -0.1916, -0.141), (1.382, -0.2402, -0.2023), (1.382, -0.2567, -0.2708), (1.382, -0.2402, -0.3393), (1.382, -0.1916, -0.4006), (1.382, -0.1158, -0.447), (1.382, -0.0218, -0.4719), (1.382, 0.07851, -0.4719), (1.382, 0.1725, -0.447), (1.382, 0.2483, -0.4006), (1.278, -0.4181, -0.7354), (1.177, -0.4195, -0.7071), (1.278, -0.4891, -0.645), (1.177, -0.4757, -0.6391), (1.278, -0.3865, -0.7866), (1.177, -0.3992, -0.7329), (1.379, -0.4195, -0.7071), (1.278, -0.5508, -0.5929), (1.379, -0.3865, -0.7866), (1.177, -0.3865, -0.7866), (1.177, -0.4702, -0.6425), (1.379, -0.3992, -0.7329), (1.103, -0.3749, -0.8356), (1.453, -0.3749, -0.8356), (1.103, -0.4002, -0.9381), (1.453, -0.4002, -0.9381), (1.103, -0.4721, -1.028), (1.453, -0.4721, -1.028), (1.103, -0.5819, -1.095), (1.453, -0.5819, -1.095), (1.103, -0.7164, -1.13), (1.453, -0.7164, -1.13), (1.103, -0.8593, -1.13), (1.453, -0.8593, -1.13), (1.278, -0.9084, -0.6793), (1.278, -0.8282, -0.6583), (1.278, -0.6645, -0.9897), (1.278, -0.7447, -1.011), (1.278, -0.5979, -0.7201), (1.278, -0.5561, -0.8963), (1.278, -0.5819, -1.095), (1.278, -0.991, -0.5742), (1.278, -0.4721, -1.028), (1.278, -1.101, -0.6409), (1.103, -1.101, -0.6409), (1.453, -1.101, -0.6409), (1.103, -0.991, -0.5742), (1.453, -0.991, -0.5742), (1.103, -0.8565, -0.5389), (1.453, -0.8565, -0.5389), (1.103, -0.7136, -0.5393), (1.453, -0.7136, -0.5393), (1.103, -0.5794, -0.5753), (1.453, -0.5794, -0.5753), (1.103, -0.4702, -0.6425), (1.453, -0.4702, -0.6425), (1.103, -0.3992, -0.7329), (1.453, -0.3992, -0.7329), (1.278, -0.8593, -1.13), (1.278, -0.4002, -0.9381), (1.278, -0.5411, -0.8352), (1.278, -0.3992, -0.7329), (1.453, -0.5979, -0.7201), (1.103, -0.5979, -0.7201), (1.103, -0.5556, -0.774), (1.453, -0.5556, -0.774), (1.453, -0.663, -0.68), (1.103, -0.663, -0.68), (1.453, -0.743, -0.6585), (1.103, -0.743, -0.6585), (1.103, -0.5411, -0.8352), (1.453, -0.5411, -0.8352), (1.453, -0.8299, -1.011), (1.103, -0.8299, -1.011), (1.453, -0.7447, -1.011), (1.103, -0.7447, -1.011), (1.453, -0.599, -0.95), (1.103, -0.599, -0.95), (1.103, -0.5561, -0.8963), (1.453, -0.5561, -0.8963), (1.278, -0.4702, -0.6425), (1.278, -0.5794, -0.5753), (1.278, -0.7164, -1.13), (1.278, -0.3749, -0.8356), (1.453, -0.6645, -0.9897), (1.103, -0.6645, -0.9897), (1.278, -0.7136, -0.5393), (1.278, -0.8565, -0.5389), (1.453, -0.9739, -0.7191), (1.103, -0.9739, -0.7191), (1.453, -0.8282, -0.6583), (1.103, -0.8282, -0.6583), (1.453, -0.9084, -0.6793), (1.103, -0.9084, -0.6793), (1.278, -0.663, -0.68), (1.278, -0.599, -0.95), (1.278, -0.8299, -1.011), (1.278, -0.9739, -0.7191), (1.278, -0.743, -0.6585), (1.278, -0.5556, -0.774), (1.412, -0.4702, -0.6425), (1.144, -0.3761, -0.8302), (1.412, -0.5733, -0.579), (1.144, -0.4702, -0.6425), (1.278, -0.5733, -0.579), (1.144, -0.4669, -0.6468), (1.412, -0.4669, -0.6468), (1.144, -0.5733, -0.579), (1.412, -0.3992, -0.7329), (1.412, -0.3989, -0.7342), (1.412, -0.3761, -0.8302), (1.278, -0.3761, -0.8302), (1.144, -0.3992, -0.7329), (1.144, -0.3989, -0.7342), (1.379, -0.5606, -0.601), (1.177, -0.4866, -0.6482), (1.177, -0.4891, -0.645), (1.379, -0.4891, -0.645), (1.278, -0.5606, -0.601), (1.177, -0.5606, -0.601), (1.379, -0.4702, -0.6425), (1.379, -0.5508, -0.5929), (1.379, -0.4757, -0.6391), (1.379, -0.4866, -0.6482), (1.379, -0.4181, -0.7354), (1.379, -0.4321, -0.7176), (1.177, -0.4181, -0.7354), (1.177, -0.4321, -0.7176), (1.379, -0.4027, -0.8001), (1.278, -0.4027, -0.8001), (1.177, -0.4027, -0.8001), (0.6243, -0.7561, -0.3607), (0.6655, -0.7561, -0.4019), (0.6299, -0.7561, -0.3818), (0.6443, -0.7561, -0.3962), (0.6655, -0.7561, -0.1888), (0.6243, -0.7561, -0.23), (0.6443, -0.7561, -0.1945), (0.6299, -0.7561, -0.2089), (0.664, -0.74, -0.4128), (0.6133, -0.74, -0.3621), (0.6201, -0.74, -0.3875), (0.664, -0.74, -0.1779), (0.6201, -0.74, -0.2032), (0.8098, -0.7561, -0.4019), (0.851, -0.7561, -0.3607), (0.8309, -0.7561, -0.3962), (0.8453, -0.7561, -0.3818), (0.851, -0.7561, -0.23), (0.8098, -0.7561, -0.1888), (0.8453, -0.7561, -0.2089), (0.8309, -0.7561, -0.1945), (0.8366, -0.74, -0.406), (0.8112, -0.74, -0.1779), (0.862, -0.74, -0.2286), (0.8366, -0.74, -0.1846), (0.664, -0.7561, -0.4128), (0.6387, -0.7561, -0.406), (0.6201, -0.7561, -0.3875), (0.6133, -0.7561, -0.3621), (0.6387, -0.7561, -0.1846), (0.664, -0.7561, -0.1779), (0.6201, -0.7561, -0.2032), (0.6133, -0.7561, -0.2286), (0.8366, -0.7561, -0.406), (0.8112, -0.7561, -0.4128), (0.8552, -0.7561, -0.3875), (0.862, -0.7561, -0.3621), (0.8112, -0.7561, -0.1779), (0.8366, -0.7561, -0.1846), (0.8552, -0.7561, -0.2032), (0.862, -0.7561, -0.2286), (0.8172, 0.3959, -0.8404), (0.3286, 0.06825, 2.022), (0.3313, 0.0293, 1.92), (0.3313, 0.06825, 1.92), (0.8172, 0.3959, -0.951), (0.3286, 0.0293, 1.911), (0.8172, -0.3031, -0.8404), (0.3286, 0.06825, 1.911), (0.8552, -0.74, -0.3875), (0.6133, -0.74, -0.2328), (0.6913, -0.74, -0.4128), (0.2718, 0.04641, -1.084), (0.2718, 0.5946, -1.084), (1.788e-07, 0.5946, -1.084), (0.2718, -0.74, -0.9026), (0.8172, -0.3031, -0.951), (0.4079, 0.3959, -0.8404), (0.6133, -0.74, -0.2286), (0.862, -0.74, -0.3621), (0.8552, -0.74, -0.2032), (0.6183, -0.74, -0.2444), (8.941e-08, 0.04641, -1.073), (0.4079, -0.3031, -0.951), (0.8112, -0.74, -0.4128), (0.2718, 0.8328, -0.9026), (0.6387, -0.74, -0.1846), (0.6387, -0.74, -0.406), (0.4079, -0.3031, -0.8404), (0.2718, 0.04641, -0.9026), (0.4079, 0.3959, -0.951), (8.941e-08, 0.04641, -0.8909), (0.3286, 0.0293, 2.022), (0.3313, 0.06825, 2.013), (0.3313, 0.0293, 2.013), (0.3115, 0.06825, 1.901), (0.3115, 0.0293, 1.901), (0.3214, 0.06825, 1.903), (0.3214, 0.0293, 1.903), (0.3115, 0.06825, 2.032), (0.3115, 0.0293, 2.032), (0.2829, 0.06825, 1.92), (0.2829, 0.0293, 1.92), (0.2829, 0.06825, 2.013), (0.2829, 0.0293, 2.013), (0.2855, 0.06825, 2.022), (0.2855, 0.0293, 2.022), (0.2928, 0.06825, 2.03), (0.2928, 0.0293, 2.03), (0.2928, 0.06825, 1.903), (0.2928, 0.0293, 1.903), (0.2855, 0.06825, 1.911), (0.2855, 0.0293, 1.911), (0.3026, 0.06825, 1.901), (0.3026, 0.0293, 1.901), (0.3214, 0.06825, 2.03), (0.3214, 0.0293, 2.03), (0.3026, 0.06825, 2.032), (0.3026, 0.0293, 2.032), (0.8644, 0.4764, -0.951), (0.8644, -0.3836, -0.951), (0.3607, -0.3836, -0.951), (0.3607, 0.4764, -0.951), (0.8644, 0.4764, -2.019), (0.8644, -0.3836, -2.019), (0.3607, -0.3836, -2.019), (0.3607, 0.4764, -2.019), (0.8172, 0.04641, -0.8404), (0.8172, 0.04641, -0.951), (0.4079, 0.04641, -0.8404), (0.4079, 0.04641, -0.951), (0.8644, 0.04641, -0.951), (0.3607, 0.04641, -0.951), (0.8644, 0.04641, -2.019), (0.3607, 0.04641, -2.019), (0.8644, -0.3134, -1.635), (0.3534, 0.4628, -1.415), (0.8792, 0.4739, -1.415), (0.3534, 0.4401, -1.509), (0.8792, 0.45, -1.514), (0.3534, 0.3713, -1.596), (0.8792, 0.3786, -1.604), (0.3534, 0.2607, -1.663), (0.8792, 0.265, -1.673), (0.3534, 0.1212, -1.7), (0.8792, 0.1226, -1.711), (0.3534, -0.02839, -1.7), (0.8792, -0.0298, -1.711), (0.3534, -0.1678, -1.663), (0.8792, -0.1721, -1.673), (0.3534, -0.2785, -1.596), (0.8792, -0.2858, -1.604), (0.3534, -0.3473, -1.509), (0.8792, -0.3572, -1.514), (0.3534, -0.37, -1.415), (0.8792, -0.3811, -1.415), (0.3534, -0.3473, -1.321), (0.8792, -0.3572, -1.316), (0.3534, -0.2785, -1.234), (0.8792, -0.2858, -1.226), (0.3534, -0.1678, -1.167), (0.8792, -0.1721, -1.157), (0.3534, -0.02839, -1.13), (0.8792, -0.0298, -1.119), (0.3534, 0.1212, -1.13), (0.8792, 0.1226, -1.119), (0.3534, 0.2607, -1.167), (0.8792, 0.265, -1.157), (0.3534, 0.3713, -1.234), (0.8792, 0.3786, -1.226), (0.3534, 0.4401, -1.321), (0.8792, 0.45, -1.316), (0.3607, -0.3134, -1.635), (0.8644, -0.1885, -1.712), (0.3607, -0.3134, -1.195), (0.8644, -0.1885, -1.119), (0.8644, -0.3836, -1.547), (0.3607, -0.1885, -1.119), (0.3607, -0.3836, -1.547), (0.3607, -0.03516, -1.078), (0.3607, 0.4764, -1.284), (0.3607, -0.1885, -1.712), (0.8644, 0.4764, -1.547), (0.8644, 0.128, -1.078), (0.3607, 0.04641, -1.078), (0.8644, -0.03516, -1.078), (0.8644, -0.3134, -1.195), (0.8644, -0.03516, -1.752), (0.8644, 0.2813, -1.119), (0.3607, 0.2813, -1.119), (0.3607, -0.03516, -1.752), (0.8644, 0.04641, -1.752), (0.3607, 0.128, -1.752), (0.8644, 0.04641, -1.078), (0.3607, 0.04641, -1.752), (0.8644, 0.2813, -1.712), (0.3607, 0.2813, -1.712), (0.8644, 0.128, -1.752), (0.8644, 0.4063, -1.635), (0.3607, 0.4063, -1.635), (0.3607, 0.4063, -1.195), (0.3607, -0.3836, -1.284), (0.8644, 0.4764, -1.284), (0.8644, -0.3836, -1.284), (0.3607, 0.128, -1.078), (0.8644, 0.4063, -1.195), (0.3607, 0.4764, -1.547), (0.8792, 0.4878, -1.532), (0.8792, 0.5162, -1.415), (0.8792, 0.4063, -1.635), (0.8792, 0.2813, -1.712), (0.8792, 0.128, -1.752), (0.8792, -0.03516, -1.752), (0.8792, -0.1885, -1.712), (0.8792, -0.3134, -1.635), (0.8792, -0.395, -1.532), (0.8792, -0.4233, -1.415), (0.8792, -0.395, -1.298), (0.8792, -0.3134, -1.195), (0.8792, -0.1885, -1.119), (0.8792, -0.03516, -1.078), (0.8792, 0.128, -1.078), (0.8792, 0.2813, -1.119), (0.8792, 0.4063, -1.195), (0.8792, 0.4878, -1.298), (0.8665, 0.45, -1.514), (0.8665, 0.4739, -1.415), (0.8665, 0.3786, -1.604), (0.8665, 0.265, -1.673), (0.8665, 0.1226, -1.711), (0.8665, -0.0298, -1.711), (0.8665, -0.1721, -1.673), (0.8665, -0.2858, -1.604), (0.8665, -0.3572, -1.514), (0.8665, -0.3811, -1.415), (0.8665, -0.3572, -1.316), (0.8665, -0.2858, -1.226), (0.8665, -0.1721, -1.157), (0.8665, -0.0298, -1.119), (0.8665, 0.1226, -1.119), (0.8665, 0.265, -1.157), (0.8665, 0.3786, -1.226), (0.8665, 0.45, -1.316), (0.8665, 0.04641, -1.415), (0.3534, 0.5162, -1.415), (0.3534, 0.4878, -1.532), (0.3534, 0.4063, -1.635), (0.3534, 0.2813, -1.712), (0.3534, 0.128, -1.752), (0.3534, -0.03516, -1.752), (0.3534, -0.1885, -1.712), (0.3534, -0.3134, -1.635), (0.3534, -0.395, -1.532), (0.3534, -0.4233, -1.415), (0.3534, -0.395, -1.298), (0.3534, -0.3134, -1.195), (0.3534, -0.1885, -1.119), (0.3534, -0.03516, -1.078), (0.3534, 0.128, -1.078), (0.3534, 0.2813, -1.119), (0.3534, 0.4063, -1.195), (0.3534, 0.4878, -1.298), (0.3625, 0.04641, -1.415), (0.3625, 0.4628, -1.415), (0.3625, 0.4401, -1.509), (0.3625, 0.3713, -1.596), (0.3625, 0.2607, -1.663), (0.3625, 0.1212, -1.7), (0.3625, -0.02839, -1.7), (0.3625, -0.1678, -1.663), (0.3625, -0.2785, -1.596), (0.3625, -0.3473, -1.509), (0.3625, -0.37, -1.415), (0.3625, -0.3473, -1.321), (0.3625, -0.2785, -1.234), (0.3625, -0.1678, -1.167), (0.3625, -0.02839, -1.13), (0.3625, 0.1212, -1.13), (0.3625, 0.2607, -1.167), (0.3625, 0.3713, -1.234), (0.3625, 0.4401, -1.321), (0.8951, 0.6188, -2.019), (0.8951, -0.4818, -2.019), (0.3301, -0.4818, -2.019), (0.3301, 0.6188, -2.019), (0.8951, 0.04641, -2.019), (0.3301, 0.04641, -2.019), (0.8259, 0.695, -2.446), (0.8259, -0.5174, -2.285), (0.3992, -0.5174, -2.285), (0.3992, 0.695, -2.446), (0.8259, 0.04641, -2.285), (0.3992, 0.04641, -2.285), (0.3607, 0.1212, -1.13), (0.3607, -0.3473, -1.321), (0.3607, 0.4628, -1.415), (0.3607, 0.4401, -1.321), (0.3607, -0.1678, -1.167), (0.3607, 0.04641, -1.13), (0.3607, -0.2785, -1.234), (0.3607, 0.3713, -1.234), (0.3607, -0.37, -1.415), (0.3607, -0.2785, -1.596), (0.3607, 0.2607, -1.663), (0.3607, -0.1678, -1.663), (0.3607, 0.4401, -1.509), (0.3607, 0.04641, -1.7), (0.3607, 0.3713, -1.596), (0.3607, -0.02839, -1.13), (0.3607, 0.1212, -1.7), (0.3607, -0.3473, -1.509), (0.3607, -0.02839, -1.7), (0.3607, 0.2607, -1.167), (0.3301, -0.5866, -2.285), (0.8951, -0.5866, -2.285), (0.8951, 0.04641, -2.285), (0.8951, 0.7621, -2.462), (0.3301, 0.7621, -2.462), (0.3301, 0.04641, -2.285), (0.3992, 0.0891, -2.099), (0.8259, 0.0891, -2.099), (0.3992, -0.4747, -2.099), (0.8259, -0.4747, -2.099), (0.8259, 0.6542, -2.26), (0.3992, 0.6542, -2.26), (0.3971, -0.3757, -2.201), (0.3971, 0.3264, -2.254), (0.8336, -0.3816, -2.188), (0.8336, 0.3307, -2.241), (0.3971, -0.34, -2.463), (0.3971, -0.4581, -2.311), (0.3971, -0.4238, -2.439), (0.3971, -0.4612, -2.388), (0.8336, -0.4705, -2.307), (0.8336, -0.3417, -2.475), (0.8336, -0.4739, -2.392), (0.8336, -0.4314, -2.45), (0.3971, 0.6004, -2.439), (0.3971, 0.5721, -2.463), (0.3971, 0.6026, -2.451), (0.3971, 0.6, -2.455), (0.8336, 0.5737, -2.475), (0.8336, 0.6118, -2.431), (0.8336, 0.608, -2.466), (0.8336, 0.6159, -2.453), (0.8336, 0.3465, -2.196), (0.8336, -0.4035, -2.14), (0.8336, -0.348, -2.521), (0.8336, -0.4593, -2.49), (0.8336, -0.5209, -2.406), (0.8336, -0.5162, -2.291), (0.8336, 0.6377, -2.506), (0.8336, 0.58, -2.521), (0.8336, 0.6647, -2.463), (0.8336, 0.6538, -2.404), (0.3971, -0.4035, -2.14), (0.3971, 0.3465, -2.196), (0.3971, -0.4593, -2.49), (0.3971, -0.348, -2.521), (0.3971, -0.5209, -2.406), (0.3971, -0.5162, -2.291), (0.3971, 0.58, -2.521), (0.3971, 0.6377, -2.506), (0.3971, 0.6647, -2.463), (0.3971, 0.6538, -2.404), (0.4251, -0.3757, -2.201), (0.4251, 0.3264, -2.254), (0.4251, -0.4238, -2.439), (0.4251, -0.34, -2.463), (0.4251, -0.4612, -2.388), (0.4251, -0.4581, -2.311), (0.4251, 0.5721, -2.463), (0.4251, 0.6, -2.455), (0.4251, 0.6026, -2.451), (0.4251, 0.6004, -2.439), (0.7634, 0.3307, -2.241), (0.7634, -0.3816, -2.188), (0.7634, -0.3417, -2.475), (0.7634, -0.4314, -2.45), (0.7634, -0.4739, -2.392), (0.7634, -0.4705, -2.307), (0.7634, 0.608, -2.466), (0.7634, 0.5737, -2.475), (0.7634, 0.6159, -2.453), (0.7634, 0.6118, -2.431), (0.7634, 0.04898, -2.359), (0.4251, 0.04877, -2.358), (0.3321, 0.871, -0.06565), (2.086e-07, 1.044, 0.483), (1.788e-07, 1.12, -0.06565), (0.3321, 1.082, -0.06565), (0.2826, 0.8328, 0.483), (0.3703, 0.8328, -0.06565), (0.03822, 0.871, -0.06565), (0.03822, 1.082, -0.06565), (0.3321, 0.871, 0.07093), (0.3321, 1.082, 0.07093), (0.03822, 0.871, 0.07093), (0.03822, 1.082, 0.07093), (0.2266, 0.8328, 0.8058), (0.1772, 0.8328, 0.8781), (0.2505, 0.8328, 0.8781), (0.2154, 0.8328, 0.842), (0.1973, 0.8328, 0.8684), (0.2834, 1.006, 0.483), (0.2467, 1.044, 0.483), (0.2785, 1.025, 0.483), (0.2651, 1.039, 0.483), (0.3335, 1.12, -0.06565), (0.3703, 1.082, -0.06565), (0.3446, 1.095, -0.06565), (0.3519, 1.115, -0.06565), (0.3654, 1.101, -0.06565)], [(3, 5), (44, 13), (1262, 1314)], [(1632, 1624, 1637), (457, 458, 12, 6), (595, 601, 2, 49, 65, 457, 6, 4), (1, 10, 8, 598, 597), (10, 9, 7, 8), (0, 598, 7, 602, 605), (597, 592, 1625, 1624, 1632, 1634, 1), (7, 9, 2, 601, 603, 604, 602), (50, 9, 17, 53), (10, 11, 23, 19), (459, 465, 15, 26), (17, 19, 21, 18), (18, 21, 20, 16), (19, 23, 24, 21), (21, 24, 22, 20), (459, 26, 27, 467), (467, 27, 25, 468), (9, 10, 19, 17), (498, 505, 589, 591, 56), (502, 31, 29, 503), (469, 30, 14, 470), (470, 14, 32, 471), (83, 82, 46, 62, 85), (44, 38, 45), (36, 34, 41, 43), (466, 37, 13, 472), (33, 48, 45), (35, 33, 45, 38), (59, 35, 38, 57), (34, 36, 39, 37), (60, 40, 42, 61), (33, 35, 42, 40), (462, 36, 43, 464), (58, 33, 40, 60), (45, 48, 47, 28), (46, 48, 47, 82), (45, 28, 44), (47, 16, 20, 22, 30, 469, 77, 54, 31, 502, 489, 28), (466, 461, 34, 37), (48, 33, 58, 64), (69, 58, 60, 71), (35, 59, 61, 42), (71, 60, 61, 72), (70, 59, 57, 68), (48, 64, 62, 46), (83, 85, 89, 93), (503, 29, 590, 589, 505), (499, 498, 56, 79), (31, 54, 55, 29), (18, 52, 53, 17), (16, 51, 52, 18), (16, 47, 63, 51), (66, 50, 53, 76), (2, 9, 50, 49), (458, 66, 76, 468), (500, 499, 79, 471), (97, 98, 90, 88), (462, 70, 68, 460), (463, 71, 72, 464), (461, 69, 71, 463), (64, 58, 69, 74), (59, 70, 72, 61), (64, 74, 97, 62), (55, 78, 79, 56), (54, 77, 78, 55), (52, 75, 76, 53), (51, 67, 75, 52), (51, 63, 73, 67), (49, 50, 66, 65), (465, 73, 84, 473), (73, 63, 83, 84), (63, 47, 82, 83), (481, 86, 80, 480), (87, 81, 92, 94), (91, 93, 89, 90), (475, 91, 90, 476), (90, 89, 64, 88), (84, 83, 93, 91), (474, 87, 94, 476), (62, 97, 88, 64), (85, 62, 64, 89), (473, 84, 91, 475), (477, 101, 97, 472), (101, 102, 98, 97), (478, 95, 87, 474), (483, 108, 104, 479), (477, 96, 103, 479), (99, 95, 106, 110), (478, 102, 105, 482), (108, 109, 105, 104), (484, 110, 106, 482), (80, 86, 109, 108), (96, 100, 107, 103), (102, 101, 104, 105), (481, 99, 110, 484), (480, 80, 108, 483), (133, 134, 189, 188), (112, 129, 113), (113, 129, 114), (114, 129, 115), (115, 129, 116), (116, 129, 117), (117, 129, 118), (118, 129, 119), (119, 129, 120), (120, 129, 121), (121, 129, 122), (122, 129, 123), (123, 129, 124), (124, 129, 125), (125, 129, 126), (126, 129, 127), (127, 129, 128), (128, 129, 111), (111, 129, 112), (140, 141, 196, 195), (147, 130, 186, 202), (132, 133, 188, 187), (139, 140, 195, 194), (146, 147, 202, 201), (131, 132, 187, 185), (138, 139, 194, 193), (145, 146, 201, 200), (130, 131, 185, 186), (137, 138, 193, 192), (144, 145, 200, 199), (136, 137, 192, 191), (143, 144, 199, 198), (135, 136, 191, 190), (142, 143, 198, 197), (134, 135, 190, 189), (141, 142, 197, 196), (123, 124, 161, 160), (116, 117, 154, 153), (124, 125, 162, 161), (117, 118, 155, 154), (125, 126, 163, 162), (118, 119, 156, 155), (111, 112, 148, 149), (126, 127, 164, 163), (119, 120, 157, 156), (112, 113, 150, 148), (127, 128, 165, 164), (120, 121, 158, 157), (113, 114, 151, 150), (128, 111, 149, 165), (121, 122, 159, 158), (114, 115, 152, 151), (122, 123, 160, 159), (115, 116, 153, 152), (131, 130, 149, 148), (132, 131, 148, 150), (133, 132, 150, 151), (134, 133, 151, 152), (135, 134, 152, 153), (136, 135, 153, 154), (137, 136, 154, 155), (138, 137, 155, 156), (139, 138, 156, 157), (140, 139, 157, 158), (141, 140, 158, 159), (142, 141, 159, 160), (143, 142, 160, 161), (144, 143, 161, 162), (145, 144, 162, 163), (146, 145, 163, 164), (147, 146, 164, 165), (130, 147, 165, 149), (167, 168, 184), (168, 169, 184), (169, 170, 184), (170, 171, 184), (171, 172, 184), (172, 173, 184), (173, 174, 184), (174, 175, 184), (175, 176, 184), (176, 177, 184), (177, 178, 184), (178, 179, 184), (179, 180, 184), (180, 181, 184), (181, 182, 184), (182, 183, 184), (183, 166, 184), (166, 167, 184), (167, 166, 186, 185), (168, 167, 185, 187), (169, 168, 187, 188), (170, 169, 188, 189), (171, 170, 189, 190), (172, 171, 190, 191), (173, 172, 191, 192), (174, 173, 192, 193), (175, 174, 193, 194), (176, 175, 194, 195), (177, 176, 195, 196), (178, 177, 196, 197), (179, 178, 197, 198), (180, 179, 198, 199), (181, 180, 199, 200), (182, 181, 200, 201), (183, 182, 201, 202), (166, 183, 202, 186), (235, 234, 289, 290), (204, 221, 203), (203, 221, 220), (220, 221, 219), (219, 221, 218), (218, 221, 217), (217, 221, 216), (216, 221, 215), (215, 221, 214), (214, 221, 213), (213, 221, 212), (212, 221, 211), (211, 221, 210), (210, 221, 209), (209, 221, 208), (208, 221, 207), (207, 221, 206), (206, 221, 205), (205, 221, 204), (227, 226, 281, 282), (234, 233, 288, 289), (226, 225, 280, 281), (233, 232, 287, 288), (222, 239, 294, 278), (225, 224, 279, 280), (232, 231, 286, 287), (239, 238, 293, 294), (224, 223, 277, 279), (231, 230, 285, 286), (238, 237, 292, 293), (223, 222, 278, 277), (230, 229, 284, 285), (237, 236, 291, 292), (229, 228, 283, 284), (236, 235, 290, 291), (228, 227, 282, 283), (218, 217, 254, 255), (211, 210, 247, 248), (204, 203, 241, 240), (219, 218, 255, 256), (212, 211, 248, 249), (205, 204, 240, 242), (220, 219, 256, 257), (213, 212, 249, 250), (206, 205, 242, 243), (203, 220, 257, 241), (214, 213, 250, 251), (207, 206, 243, 244), (215, 214, 251, 252), (208, 207, 244, 245), (216, 215, 252, 253), (209, 208, 245, 246), (217, 216, 253, 254), (210, 209, 246, 247), (222, 223, 240, 241), (223, 224, 242, 240), (224, 225, 243, 242), (225, 226, 244, 243), (226, 227, 245, 244), (227, 228, 246, 245), (228, 229, 247, 246), (229, 230, 248, 247), (230, 231, 249, 248), (231, 232, 250, 249), (232, 233, 251, 250), (233, 234, 252, 251), (234, 235, 253, 252), (235, 236, 254, 253), (236, 237, 255, 254), (237, 238, 256, 255), (238, 239, 257, 256), (239, 222, 241, 257), (273, 272, 309, 310), (265, 264, 301, 302), (272, 271, 308, 309), (264, 263, 300, 301), (271, 270, 307, 308), (263, 262, 299, 300), (270, 269, 306, 307), (262, 261, 298, 299), (269, 268, 305, 306), (258, 275, 312, 295), (261, 260, 297, 298), (268, 267, 304, 305), (275, 274, 311, 312), (260, 259, 296, 297), (267, 266, 303, 304), (274, 273, 310, 311), (259, 258, 295, 296), (266, 265, 302, 303), (258, 259, 277, 278), (259, 260, 279, 277), (260, 261, 280, 279), (261, 262, 281, 280), (262, 263, 282, 281), (263, 264, 283, 282), (264, 265, 284, 283), (265, 266, 285, 284), (266, 267, 286, 285), (267, 268, 287, 286), (268, 269, 288, 287), (269, 270, 289, 288), (270, 271, 290, 289), (271, 272, 291, 290), (272, 273, 292, 291), (273, 274, 293, 292), (274, 275, 294, 293), (275, 258, 278, 294), (364, 349, 325, 326), (366, 350, 317, 318), (349, 351, 324, 325), (350, 352, 316, 317), (351, 353, 323, 324), (359, 354, 330, 276), (352, 355, 315, 316), (353, 356, 322, 323), (354, 357, 329, 330), (355, 358, 314, 315), (356, 360, 321, 322), (357, 361, 328, 329), (358, 359, 276, 314), (360, 362, 320, 321), (361, 363, 327, 328), (362, 365, 319, 320), (363, 364, 326, 327), (365, 366, 318, 319), (382, 367, 343, 344), (384, 368, 335, 336), (367, 369, 342, 343), (368, 370, 334, 335), (369, 371, 341, 342), (370, 372, 333, 334), (371, 373, 340, 341), (379, 374, 347, 313), (372, 375, 332, 333), (373, 376, 339, 340), (374, 377, 346, 347), (375, 378, 331, 332), (376, 380, 338, 339), (377, 381, 345, 346), (378, 379, 313, 331), (380, 383, 337, 338), (381, 382, 344, 345), (383, 384, 336, 337), (331, 313, 348), (313, 347, 348), (347, 346, 348), (346, 345, 348), (345, 344, 348), (344, 343, 348), (343, 342, 348), (342, 341, 348), (341, 340, 348), (340, 339, 348), (339, 338, 348), (338, 337, 348), (337, 336, 348), (336, 335, 348), (335, 334, 348), (334, 333, 348), (333, 332, 348), (332, 331, 348), (305, 304, 400, 394), (359, 358, 403, 451), (304, 303, 406, 400), (362, 360, 405, 409), (303, 302, 410, 406), (363, 361, 407, 411), (302, 301, 414, 410), (365, 362, 409, 413), (301, 300, 416, 414), (364, 363, 411, 452), (300, 299, 388, 416), (367, 382, 455, 418), (366, 365, 413, 453), (299, 298, 392, 388), (368, 384, 456, 420), (298, 297, 398, 392), (369, 367, 418, 422), (297, 296, 404, 398), (370, 368, 420, 424), (276, 330, 433, 448), (296, 295, 415, 404), (371, 369, 422, 426), (330, 329, 439, 433), (372, 370, 424, 428), (329, 328, 445, 439), (373, 371, 426, 430), (328, 327, 450, 445), (374, 379, 454, 432), (327, 326, 419, 450), (375, 372, 428, 434), (326, 325, 423, 419), (376, 373, 430, 436), (325, 324, 427, 423), (349, 364, 452, 385), (377, 374, 432, 438), (324, 323, 431, 427), (414, 416, 453, 413), (412, 417, 452, 411), (410, 414, 413, 409), (408, 412, 411, 407), (406, 410, 409, 405), (404, 415, 451, 403), (402, 408, 407, 401), (400, 406, 405, 399), (398, 404, 403, 397), (396, 402, 401, 395), (394, 400, 399, 393), (392, 398, 397, 391), (415, 396, 395, 451), (390, 394, 393, 389), (388, 392, 391, 387), (386, 390, 389, 385), (416, 388, 387, 453), (417, 386, 385, 452), (447, 449, 456, 446), (445, 450, 455, 444), (443, 447, 446, 442), (441, 448, 454, 440), (439, 445, 444, 438), (437, 443, 442, 436), (435, 441, 440, 434), (433, 439, 438, 432), (431, 437, 436, 430), (429, 435, 434, 428), (448, 433, 432, 454), (427, 431, 430, 426), (425, 429, 428, 424), (423, 427, 426, 422), (421, 425, 424, 420), (419, 423, 422, 418), (449, 421, 420, 456), (450, 419, 418, 455), (361, 357, 401, 407), (314, 276, 448, 441), (306, 305, 394, 390), (360, 356, 399, 405), (315, 314, 441, 435), (307, 306, 390, 386), (358, 355, 397, 403), (316, 315, 435, 429), (308, 307, 386, 417), (357, 354, 395, 401), (317, 316, 429, 425), (384, 383, 446, 456), (309, 308, 417, 412), (356, 353, 393, 399), (318, 317, 425, 421), (382, 381, 444, 455), (310, 309, 412, 408), (355, 352, 391, 397), (319, 318, 421, 449), (383, 380, 442, 446), (311, 310, 408, 402), (354, 359, 451, 395), (320, 319, 449, 447), (379, 378, 440, 454), (312, 311, 402, 396), (353, 351, 389, 393), (321, 320, 447, 443), (381, 377, 438, 444), (295, 312, 396, 415), (352, 350, 387, 391), (322, 321, 443, 437), (380, 376, 436, 442), (351, 349, 385, 389), (323, 322, 437, 431), (378, 375, 434, 440), (350, 366, 453, 387), (100, 480, 483, 107), (86, 481, 484, 109), (109, 484, 482, 105), (95, 478, 482, 106), (101, 477, 479, 104), (107, 483, 479, 103), (102, 478, 474, 98), (96, 477, 472, 13), (81, 473, 475, 92), (98, 474, 476, 90), (92, 475, 476, 94), (99, 481, 480, 100), (15, 465, 473, 81), (34, 461, 463, 41), (41, 463, 464, 43), (36, 462, 460, 39), (39, 460, 485, 486), (12, 458, 468, 25), (74, 69, 461, 466), (70, 462, 464, 72), (74, 466, 472, 97), (78, 470, 471, 79), (77, 469, 470, 78), (75, 467, 468, 76), (67, 459, 467, 75), (67, 73, 465, 459), (65, 66, 458, 457), (506, 501, 488, 487), (491, 39, 486, 496), (500, 471, 488, 501), (471, 32, 487, 488), (460, 495, 497, 485), (504, 491, 496, 506), (486, 485, 497, 496), (460, 68, 494, 495), (68, 57, 493, 494), (57, 38, 492, 493), (28, 489, 490, 44), (44, 490, 492, 38), (32, 504, 506, 487), (494, 499, 512, 511), (499, 500, 513, 1336, 1334, 1344, 1342, 1346, 1328, 1330, 1301, 1297, 512), (497, 495, 509, 510), (494, 493, 498, 499), (493, 492, 505, 498), (489, 502, 503, 490), (490, 503, 505, 492), (509, 513, 514, 510), (508, 510, 514, 507), (509, 511, 512, 513), (506, 496, 508, 507), (500, 501, 514, 513), (495, 1335, 1337, 1339, 1341, 1351, 1333, 1349, 1325, 1327, 511, 509), (501, 506, 507, 514), (496, 497, 510, 508), (517, 516, 552, 554), (516, 525, 515), (515, 525, 524), (524, 525, 533), (533, 525, 523), (523, 525, 532), (532, 525, 522), (522, 525, 531), (531, 525, 530), (530, 525, 529), (529, 525, 528), (528, 525, 527), (527, 525, 526), (526, 525, 521), (521, 525, 520), (520, 525, 519), (519, 525, 518), (518, 525, 517), (517, 525, 516), (528, 527, 560, 561), (533, 523, 567, 568), (516, 515, 553, 552), (527, 526, 559, 560), (523, 532, 566, 567), (526, 521, 558, 559), (532, 522, 565, 566), (521, 520, 557, 558), (522, 531, 564, 565), (520, 519, 556, 557), (531, 530, 563, 564), (519, 518, 555, 556), (530, 529, 562, 563), (515, 524, 569, 553), (518, 517, 554, 555), (529, 528, 561, 562), (524, 533, 568, 569), (542, 541, 577, 578), (549, 548, 584, 585), (541, 540, 576, 577), (548, 547, 583, 584), (540, 539, 575, 576), (547, 546, 582, 583), (539, 538, 574, 575), (546, 545, 581, 582), (538, 537, 573, 574), (545, 544, 580, 581), (534, 551, 587, 570), (537, 536, 572, 573), (544, 543, 579, 580), (551, 550, 586, 587), (536, 535, 571, 572), (543, 542, 578, 579), (550, 549, 585, 586), (535, 534, 570, 571), (534, 535, 552, 553), (535, 536, 554, 552), (536, 537, 555, 554), (537, 538, 556, 555), (538, 539, 557, 556), (539, 540, 558, 557), (540, 541, 559, 558), (541, 542, 560, 559), (542, 543, 561, 560), (543, 544, 562, 561), (544, 545, 563, 562), (545, 546, 564, 563), (546, 547, 565, 564), (547, 548, 566, 565), (548, 549, 567, 566), (549, 550, 568, 567), (550, 551, 569, 568), (551, 534, 553, 569), (571, 570, 588), (570, 587, 588), (587, 586, 588), (586, 585, 588), (585, 584, 588), (584, 583, 588), (583, 582, 588), (582, 581, 588), (581, 580, 588), (580, 579, 588), (579, 578, 588), (578, 577, 588), (577, 576, 588), (576, 575, 588), (575, 574, 588), (574, 573, 588), (573, 572, 588), (572, 571, 588), (589, 590, 591), (29, 55, 56, 591, 590), (599, 600, 598), (600, 597, 598), (592, 597, 600, 593), (593, 600, 599, 594), (594, 599, 598, 0), (605, 602, 604, 596), (596, 604, 603, 606), (606, 603, 601, 595), (606, 595, 614, 616), (592, 593, 611, 608), (0, 605, 613, 607), (595, 1276, 1312, 1302, 1274, 1317, 1261, 1320, 1263, 1262, 619, 620, 618, 750, 752, 753, 751, 609, 1308, 614), (596, 606, 616, 615), (594, 0, 607, 612), (3, 1625, 592, 608, 1318, 610), (605, 596, 615, 613), (593, 594, 612, 611), (620, 619, 622, 623), (617, 618, 621, 743, 742, 628), (618, 620, 623, 621), (619, 617, 628, 622), (625, 627, 626, 624, 742, 746, 749, 743), (624, 626, 622, 628), (626, 627, 623, 622), (627, 625, 621, 623), (649, 651, 648), (651, 652, 648), (652, 653, 648), (653, 654, 648), (654, 655, 648), (655, 656, 648), (656, 657, 648), (657, 658, 648), (658, 659, 648), (659, 660, 648), (660, 661, 648), (661, 662, 648), (662, 663, 648), (663, 664, 648), (664, 665, 648), (665, 666, 648), (666, 650, 648), (650, 649, 648), (649, 650, 630, 631), (651, 649, 631, 632), (652, 651, 632, 633), (653, 652, 633, 634), (654, 653, 634, 635), (655, 654, 635, 636), (656, 655, 636, 637), (657, 656, 637, 638), (658, 657, 638, 639), (659, 658, 639, 640), (660, 659, 640, 641), (661, 660, 641, 642), (662, 661, 642, 643), (663, 662, 643, 644), (664, 663, 644, 645), (665, 664, 645, 646), (666, 665, 646, 647), (650, 666, 647, 630), (686, 688, 685), (688, 689, 685), (689, 690, 685), (690, 691, 685), (691, 692, 685), (692, 693, 685), (693, 694, 685), (694, 695, 685), (695, 696, 685), (696, 697, 685), (697, 698, 685), (698, 699, 685), (699, 700, 685), (700, 701, 685), (701, 702, 685), (702, 703, 685), (703, 687, 685), (687, 686, 685), (686, 687, 667, 668), (688, 686, 668, 669), (689, 688, 669, 670), (690, 689, 670, 671), (691, 690, 671, 672), (692, 691, 672, 673), (693, 692, 673, 674), (694, 693, 674, 675), (695, 694, 675, 676), (696, 695, 676, 677), (697, 696, 677, 678), (698, 697, 678, 679), (699, 698, 679, 680), (700, 699, 680, 681), (701, 700, 681, 682), (702, 701, 682, 683), (703, 702, 683, 684), (687, 703, 684, 667), (724, 726, 723), (726, 727, 723), (727, 728, 723), (728, 729, 723), (729, 730, 723), (730, 731, 723), (731, 732, 723), (732, 733, 723), (733, 734, 723), (734, 735, 723), (735, 736, 723), (736, 737, 723), (737, 738, 723), (738, 739, 723), (739, 740, 723), (740, 741, 723), (741, 725, 723), (725, 724, 723), (724, 725, 705, 706), (726, 724, 706, 707), (727, 726, 707, 708), (728, 727, 708, 709), (729, 728, 709, 710), (730, 729, 710, 711), (731, 730, 711, 712), (732, 731, 712, 713), (733, 732, 713, 714), (734, 733, 714, 715), (735, 734, 715, 716), (736, 735, 716, 717), (737, 736, 717, 718), (738, 737, 718, 719), (739, 738, 719, 720), (740, 739, 720, 721), (741, 740, 721, 722), (725, 741, 722, 705), (748, 745, 744, 747), (747, 744, 746, 742), (744, 745, 749, 746), (745, 748, 743, 749), (751, 753, 752, 750, 754, 756, 757, 758, 759, 760, 755), (758, 757, 763, 764), (759, 758, 764, 765), (757, 756, 762, 763), (760, 759, 765, 766), (765, 764, 763, 762, 629, 767, 769, 770, 768, 761, 766), (772, 774, 773, 771), (767, 768, 772, 771), (768, 770, 774, 772), (769, 767, 771, 773), (770, 769, 773, 774), (775, 776, 778, 777), (777, 778, 780, 779), (779, 780, 782, 781), (781, 782, 784, 783), (783, 784, 786, 785), (785, 786, 788, 787), (787, 788, 790, 789), (789, 790, 792, 791), (791, 792, 794, 793), (793, 794, 796, 795), (795, 796, 798, 797), (797, 798, 800, 799), (799, 800, 802, 801), (801, 802, 804, 803), (803, 804, 806, 805), (805, 806, 808, 807), (778, 776, 810, 808, 806, 804, 802, 800, 798, 796, 794, 792, 790, 788, 786, 784, 782, 780), (807, 808, 810, 809), (809, 810, 776, 775), (775, 777, 779, 781, 783, 785, 787, 789, 791, 793, 795, 797, 799, 801, 803, 805, 807, 809), (910, 848, 847, 911), (911, 847, 849, 912), (912, 849, 850, 913), (913, 850, 851, 914), (914, 851, 852, 915), (915, 852, 853, 916), (916, 853, 854, 917), (917, 854, 855, 918), (918, 855, 856, 919), (919, 856, 857, 920), (920, 857, 858, 921), (921, 858, 859, 922), (922, 859, 860, 923), (923, 860, 861, 924), (924, 861, 862, 925), (925, 862, 863, 926), (926, 863, 864, 927), (927, 864, 848, 910), (811, 813, 815, 817, 819, 821, 823, 825, 827, 829, 831, 833, 835, 837, 839, 841, 843, 845), (816, 814, 866, 883), (830, 828, 877, 876), (844, 842, 870, 869), (814, 812, 867, 866), (828, 826, 878, 877), (842, 840, 871, 870), (826, 824, 879, 878), (840, 838, 872, 871), (824, 822, 880, 879), (838, 836, 873, 872), (822, 820, 881, 880), (836, 834, 874, 873), (820, 818, 882, 881), (834, 832, 875, 874), (812, 846, 868, 867), (818, 816, 883, 882), (832, 830, 876, 875), (846, 844, 869, 868), (812, 814, 847, 848), (814, 816, 849, 847), (816, 818, 850, 849), (818, 820, 851, 850), (820, 822, 852, 851), (822, 824, 853, 852), (824, 826, 854, 853), (826, 828, 855, 854), (828, 830, 856, 855), (830, 832, 857, 856), (832, 834, 858, 857), (834, 836, 859, 858), (836, 838, 860, 859), (838, 840, 861, 860), (840, 842, 862, 861), (842, 844, 863, 862), (844, 846, 864, 863), (846, 812, 848, 864), (867, 868, 886, 885), (868, 869, 887, 886), (869, 870, 888, 887), (870, 871, 889, 888), (871, 872, 890, 889), (872, 873, 891, 890), (873, 874, 892, 891), (874, 875, 893, 892), (875, 876, 894, 893), (876, 877, 895, 894), (877, 878, 896, 895), (878, 879, 897, 896), (879, 880, 898, 897), (880, 881, 899, 898), (881, 882, 900, 899), (882, 883, 901, 900), (884, 885, 1060, 1061, 1048), (866, 867, 885, 884), (902, 903, 905, 904), (883, 866, 884, 901), (885, 886, 1056, 1057, 1060), (886, 887, 1055, 1056), (887, 888, 1069, 1055), (888, 889, 1068, 1069), (889, 890, 1058, 1068), (890, 891, 1067, 1058), (891, 892, 1059, 1067), (892, 893, 1054, 1059), (893, 894, 1053, 1049, 1054), (894, 895, 1062, 1051, 1053), (895, 896, 1052, 1062), (896, 897, 1063, 1052), (897, 898, 1064, 1063), (898, 899, 1050, 1064), (899, 900, 1065, 1050), (900, 901, 1066, 1065), (901, 884, 1048, 1066), (904, 905, 1049, 1053, 1051), (908, 909, 907, 906), (906, 907, 1057, 1060, 1061), (904, 1051, 1062, 1052, 1063, 1064, 1050, 1065, 1066, 1048, 1061, 902), (909, 1049, 1054, 1059, 1067, 1058, 1068, 1069, 1055, 1056, 1057, 907), (1022, 927, 910, 1006), (1012, 926, 927, 1022), (1021, 925, 926, 1012), (1020, 924, 925, 1021), (1019, 923, 924, 1020), (1011, 922, 923, 1019), (1018, 921, 922, 1011), (1010, 920, 921, 1018), (1017, 919, 920, 1010), (1009, 918, 919, 1017), (1016, 917, 918, 1009), (1008, 916, 917, 1016), (932, 931, 1040, 1026, 1029, 1038), (1015, 913, 1046, 1045), (914, 915, 1034, 1043, 1028, 1032), (1014, 912, 913, 1015), (1007, 911, 912, 1014), (1006, 910, 911, 1007), (811, 945, 928, 813), (813, 928, 929, 815), (815, 929, 930, 817), (817, 930, 931, 819), (819, 931, 932, 821), (821, 932, 933, 823), (823, 933, 934, 825), (825, 934, 935, 827), (827, 935, 936, 829), (829, 936, 937, 831), (831, 937, 938, 833), (833, 938, 939, 835), (835, 939, 940, 837), (837, 940, 941, 839), (839, 941, 942, 841), (841, 942, 943, 843), (843, 943, 944, 845), (845, 944, 945, 811), (1013, 946, 947, 1025), (1024, 948, 946, 1013), (1023, 949, 948, 1024), (913, 914, 1032, 1042, 1044, 1046), (1008, 933, 1030, 1037), (915, 916, 1036, 1035, 1041, 1034), (933, 932, 1038, 1031, 1033, 1030), (931, 930, 1047, 1027, 1039, 1040), (940, 1019, 1020, 941), (1082, 954, 992, 1083), (1071, 1096, 1095, 1081), (941, 1020, 1021, 942), (1083, 992, 993, 1084), (1081, 1095, 1097, 1080), (938, 1018, 1011, 939), (1084, 993, 994, 1085), (1080, 1097, 1098, 1079), (937, 1010, 1018, 938), (1085, 994, 995, 1086), (1079, 1098, 1099, 1078), (936, 1017, 1010, 937), (1087, 1086, 1141, 1137, 1133), (1078, 1099, 1100, 1077), (935, 1009, 1017, 936), (1077, 1076, 1138, 1143, 1140), (1077, 1100, 1101, 1076), (934, 1016, 1009, 935), (1086, 995, 1136, 1141), (1076, 1101, 1102, 1075), (933, 1008, 1016, 934), (1089, 996, 997, 1090), (1075, 1102, 1103, 1074), (930, 1015, 1045, 1047), (1090, 997, 998, 1091), (1074, 1103, 1104, 1073), (929, 1014, 1015, 930), (976, 1091, 998, 1037, 1030, 1033, 978), (1073, 1104, 1105, 1072), (928, 1007, 1014, 929), (978, 1033, 1031, 980), (998, 1072, 1105, 1106, 1035, 1036, 1037), (945, 1006, 1007, 928), (980, 1031, 1038, 1029, 982), (999, 1035, 1041, 1000), (952, 1013, 1025, 953), (982, 1029, 1026, 984), (1000, 1041, 1034, 1043, 1001), (951, 1024, 1013, 952), (984, 1026, 1040, 1039, 986), (1001, 1043, 1028, 1002), (950, 1023, 1024, 951), (986, 1039, 1027, 988), (1002, 1028, 1032, 1042, 1003), (916, 1008, 1037, 1036), (988, 1027, 1004, 1045, 1005, 1093, 990), (1003, 1042, 1044, 1004), (1093, 1005, 955, 1092), (1004, 1044, 1046, 1045), (939, 1011, 1019, 940), (1092, 955, 954, 1082), (1070, 1112, 1096, 1071), (956, 958, 960, 962, 964, 966, 968, 970, 972, 974, 976, 978, 980, 982, 984, 986, 988, 990), (942, 1021, 1012, 943), (943, 1012, 1022, 944), (944, 1022, 1006, 945), (1042, 1032, 1028, 1109, 1110), (1029, 1038, 1031, 1000, 1001), (1046, 1044, 1042, 1032, 948, 949), (1032, 1028, 1043, 1034, 946, 948), (1040, 1039, 1027, 1047, 950, 951), (1043, 1034, 1041, 1107, 1108), (1031, 1033, 999, 1000), (1038, 1029, 1026, 1040, 951, 952), (1034, 1041, 1035, 1036, 947, 946), (1033, 1030, 1037, 999), (1026, 1029, 1001, 1002), (1039, 1040, 1026, 1002, 1003), (1036, 1037, 1025, 947), (1041, 1035, 1106, 1107), (1045, 1046, 949, 1023), (1047, 1045, 1023, 950), (1027, 1039, 1003, 1004), (1028, 1043, 1108, 1109), (1030, 1033, 1031, 1038, 952, 953), (1045, 1046, 1044, 1111, 1112, 1070, 1005), (1037, 1030, 953, 1025), (1037, 1036, 1035, 999), (1044, 1042, 1110, 1111), (1057, 1056, 1055, 1069, 1068, 1058, 1067, 1059, 1054, 1049, 905, 903), (1048, 1061, 1060, 865), (1062, 1052, 865), (1063, 1064, 865), (1055, 1069, 865), (1059, 1054, 865), (1050, 1065, 865), (1056, 1055, 865), (1058, 1067, 865), (1066, 1048, 865), (1069, 1068, 865), (1054, 1049, 1053, 865), (1051, 1053, 1049, 909, 908), (1061, 1060, 1057, 903, 902), (1061, 1048, 1066, 1065, 1050, 1064, 1063, 1052, 1062, 1051, 908, 906), (1067, 1059, 865), (1068, 1058, 865), (1065, 1066, 865), (1052, 1063, 865), (1064, 1050, 865), (1060, 1057, 1056, 865), (1053, 1051, 1062, 865), (1005, 1070, 1071, 955), (997, 1073, 1072, 998), (996, 1074, 1073, 997), (996, 1089, 1094, 1139), (1088, 1087, 1133, 1142, 1135), (1076, 1075, 1244, 1242, 1138), (994, 1078, 1077, 995), (993, 1079, 1078, 994), (992, 1080, 1079, 993), (954, 1081, 1080, 992), (955, 1071, 1081, 954), (956, 1092, 1082, 958), (990, 1093, 1092, 956), (974, 1090, 1091, 976), (972, 1089, 1090, 974), (970, 1088, 1089, 972), (968, 1087, 1088, 970), (966, 1086, 1087, 968), (964, 1085, 1086, 966), (962, 1084, 1085, 964), (960, 1083, 1084, 962), (958, 1082, 1083, 960), (1136, 1140, 1143, 1230, 1231, 1232, 1233), (1244, 1243, 1236, 1239, 1245), (1074, 996, 1139, 1243), (1075, 1074, 1243, 1244), (995, 1077, 1140, 1136), (1089, 1088, 1135, 1094), (971, 969, 1127, 1126), (985, 983, 1120, 1119), (969, 967, 1128, 1127), (983, 981, 1121, 1120), (967, 965, 1129, 1128), (981, 979, 1122, 1121), (965, 963, 1130, 1129), (979, 977, 1123, 1122), (957, 991, 1116, 1115), (963, 961, 1131, 1130), (977, 975, 1124, 1123), (991, 989, 1117, 1116), (961, 959, 1114, 1131), (975, 973, 1125, 1124), (989, 987, 1118, 1117), (959, 957, 1115, 1114), (973, 971, 1126, 1125), (987, 985, 1119, 1118), (957, 959, 1095, 1096), (959, 961, 1097, 1095), (961, 963, 1098, 1097), (963, 965, 1099, 1098), (965, 967, 1100, 1099), (967, 969, 1101, 1100), (969, 971, 1102, 1101), (971, 973, 1103, 1102), (973, 975, 1104, 1103), (975, 977, 1105, 1104), (977, 979, 1106, 1105), (979, 981, 1107, 1106), (981, 983, 1108, 1107), (983, 985, 1109, 1108), (985, 987, 1110, 1109), (987, 989, 1111, 1110), (989, 991, 1112, 1111), (991, 957, 1096, 1112), (1114, 1115, 1113), (1115, 1116, 1113), (1116, 1117, 1113), (1117, 1118, 1113), (1118, 1119, 1113), (1119, 1120, 1113), (1120, 1121, 1113), (1121, 1122, 1113), (1122, 1123, 1113), (1123, 1124, 1113), (1124, 1125, 1113), (1125, 1126, 1113), (1126, 1127, 1113), (1127, 1128, 1113), (1128, 1129, 1113), (1129, 1130, 1113), (1130, 1131, 1113), (1131, 1114, 1113), (1134, 1132, 1246, 1247, 1245, 1239), (1132, 1251, 1250, 1246), (1135, 1142, 1133, 1249, 1237), (1136, 1140, 1250, 1251), (1205, 1145, 1147, 1181), (1181, 1147, 1149, 1164), (1164, 1149, 1151, 1162), (1162, 1151, 1153, 1204), (1204, 1153, 1155, 1180), (1185, 1160, 1216, 1189), (1154, 1195, 1197, 1207, 1199, 1200, 1192, 1144, 1146, 1148, 1150, 1152), (1219, 1210, 1167, 1165), (1200, 1161, 1182, 1192), (1167, 1210, 1214, 1212, 1190, 1188, 1184, 1187, 1193, 1145, 1179, 1177, 1175, 1173, 1171, 1169), (1192, 1182, 1221, 1186), (1165, 1167, 1169, 1163), (1163, 1169, 1171, 1209), (1209, 1171, 1173, 1208), (1208, 1173, 1175, 1203), (1203, 1175, 1177, 1222, 1224, 1226), (1147, 1145, 1193, 1201, 1198, 1206, 1196, 1194, 1155, 1153, 1151, 1149), (1202, 1242, 1138, 1143, 1183), (1183, 1143, 1140, 1136), (1144, 1192, 1186, 1185, 1189, 1191, 1213, 1215, 1211, 1166, 1168, 1170, 1172, 1174, 1176, 1178), (1217, 1198, 1201, 1161), (1218, 1194, 1196, 1159), (1180, 1155, 1194, 1218), (1160, 1184, 1188, 1216), (1207, 1158, 1217, 1199), (1182, 1193, 1187, 1221), (1189, 1216, 1220, 1191), (1186, 1221, 1160, 1185), (1157, 1212, 1214, 1156), (1161, 1201, 1193, 1182), (1216, 1188, 1190, 1220), (1221, 1187, 1184, 1160), (1159, 1196, 1206, 1158), (1220, 1190, 1212, 1157), (1215, 1156, 1219, 1211), (1197, 1159, 1158, 1207), (1156, 1214, 1210, 1219), (1213, 1157, 1156, 1215), (1191, 1220, 1157, 1213), (1158, 1206, 1198, 1217), (1154, 1180, 1218, 1195), (1195, 1218, 1159, 1197), (1199, 1217, 1161, 1200), (1178, 1234, 1235, 1223, 1233, 1205, 1144), (1176, 1225, 1227, 1234, 1178), (1174, 1203, 1226, 1229, 1225, 1176), (1172, 1208, 1203, 1174), (1170, 1209, 1208, 1172), (1168, 1163, 1209, 1170), (1166, 1165, 1163, 1168), (1211, 1219, 1165, 1166), (1152, 1204, 1180, 1154), (1150, 1162, 1204, 1152), (1148, 1164, 1162, 1150), (1146, 1181, 1164, 1148), (1144, 1205, 1181, 1146), (1234, 1227, 1225, 1142, 1133, 1137), (1225, 1229, 1226, 1139, 1094, 1135, 1142), (1233, 1223, 1235, 1234, 1137, 1141, 1136), (1230, 1228, 1222, 1177, 1179), (1233, 1232, 1231, 1230, 1179, 1145, 1205), (1226, 1224, 1222, 1242, 1244, 1243, 1139), (1243, 1139, 1240, 1236), (1094, 1135, 1237, 1238, 1241), (1143, 1138, 1242, 1222, 1228, 1230), (1137, 1133, 1142, 1202, 1183), (1142, 1135, 1094, 1139, 1202), (1141, 1136, 1251, 1252), (1140, 1143, 1138, 1247, 1246, 1250), (1138, 1242, 1244, 1245, 1247), (1240, 1134, 1239, 1236), (1139, 1094, 1241, 1240), (1139, 1243, 1244, 1242, 1202), (1248, 1132, 1134, 1238, 1237, 1249), (1238, 1134, 1240, 1241), (1133, 1137, 1141, 1252, 1248, 1249), (1251, 1132, 1248, 1252), (1136, 1141, 1137, 1183), (1266, 1268, 1269, 1267, 1270, 1272, 1273, 1271, 1257, 1259, 1260, 1258, 1253, 1255, 1256, 1254), (1312, 1276, 1293, 1289), (1275, 1264, 1283, 1290), (1281, 1285, 1311, 1262), (1261, 1320, 1263, 1262, 1303, 1311, 1265, 1319, 1264, 1275, 1277, 1313, 1276, 1312, 1302, 1274, 1317, 1304), (1261, 1278, 1279, 1320), (1320, 1279, 1280, 1263), (1263, 1280, 1281, 1262), (1283, 1264, 1319, 1282), (1282, 1319, 1265, 1284), (1284, 1265, 1311, 1285), (1287, 1317, 1274, 1286), (1286, 1274, 1302, 1288), (1288, 1302, 1312, 1289), (1275, 1290, 1291, 1277), (1277, 1291, 1292, 1313), (1313, 1292, 1293, 1276), (1261, 1304, 1317, 1287, 1278), (1254, 1256, 1279, 1278), (1256, 1255, 1280, 1279), (1255, 1253, 1281, 1280), (1259, 1257, 1283, 1282), (1260, 1259, 1282, 1284), (1258, 1260, 1284, 1285), (1268, 1266, 1287, 1286), (1269, 1268, 1286, 1288), (1267, 1269, 1288, 1289), (1271, 1273, 1291, 1290), (1273, 1272, 1292, 1291), (1272, 1270, 1293, 1292), (1266, 1254, 1278, 1287), (1253, 1258, 1285, 1281), (1270, 1267, 1289, 1293), (1257, 1271, 1290, 1283), (613, 615, 616, 614, 1308, 1322, 1318, 608, 611, 612, 607), (1326, 1327, 1325, 1295), (1299, 1301, 1330, 1331), (1360, 1362, 1321, 1300), (1348, 1349, 1333, 1332), (1361, 1309, 1353, 1364), (512, 1297, 1326, 1295, 1348, 1332, 1350, 1340, 1338, 1336, 513), (1309, 1300, 1321, 1316), (511, 1327, 1296, 1299, 1331, 1329, 1347, 1343, 1345, 1335, 495, 494), (1361, 1360, 1300, 1309), (1344, 1345, 1343, 1342), (1324, 610, 1307, 1315), (1295, 1325, 1349, 1348), (1323, 1310, 1294, 1298), (1339, 1338, 1340, 1341), (610, 1318, 1306, 1307), (1334, 1335, 1345, 1344), (1322, 1308, 1305), (1337, 1336, 1338, 1339), (751, 1324, 1315, 609), (1296, 1297, 1301, 1299), (1306, 1305, 1315, 1307), (1346, 1347, 1329, 1328), (1363, 1362, 1310, 1323), (1331, 1330, 1328, 1329), (1318, 1322, 1305, 1306), (1297, 1296, 1327, 1326), (1263, 1320, 1261, 1317, 1262), (1335, 1334, 1336, 1337), (1313, 1277, 1275, 1264, 1319, 1265, 1311, 1262, 1317, 1274, 1302, 1312, 1276), (1342, 1343, 1347, 1346), (619, 1262, 1311, 1265, 1319, 1264, 1275, 1277, 1313, 1276, 595, 4, 617), (1332, 1333, 1351, 1350), (1262, 1311, 1303), (1341, 1340, 1350, 1351), (1315, 1305, 1308, 609), (1309, 1316, 1354, 1353), (1363, 1323, 1355, 1365), (1323, 1298, 1352, 1355), (1355, 1352, 1435, 1413), (1353, 1354, 1434, 1436), (1365, 1355, 1413, 1433, 1422, 1437, 1417), (1364, 1353, 1436, 1419, 1408, 1418, 1426), (1352, 1364, 1426, 1416, 1421, 1438, 1435), (1354, 1365, 1417, 1412, 1410, 1407, 1434), (1316, 1363, 1365, 1354), (1316, 1321, 1362, 1363), (1298, 1294, 1360, 1361), (1298, 1361, 1364, 1352), (1294, 1310, 1362, 1360), (1368, 1406, 1446, 1447), (1418, 1408, 1452, 1453), (1477, 1441, 1440, 1478), (1368, 1409, 1411, 1405), (1412, 1410, 1408, 1418), (1478, 1440, 1442, 1431, 1415, 1439, 1432, 1479), (1408, 1419, 1451, 1452), (1406, 1420, 1445, 1446), (1479, 1432, 1429, 1480), (1410, 1407, 1419, 1408), (1414, 1423, 1420, 1406), (1480, 1429, 1425, 1481), (1439, 1415, 1356, 1359), (1415, 1431, 1428, 1430, 1424, 1366, 1356), (1481, 1425, 1427, 1423, 1482), (1413, 1435, 1415, 1439), (1435, 1438, 1421, 1416, 1426, 1424, 1430, 1428, 1431, 1415), (1482, 1423, 1414, 1483), (1430, 1428, 1443, 1444), (1411, 1405, 1414, 1423, 1427, 1367, 1358), (1483, 1414, 1405, 1484), (1425, 1429, 1428, 1430), (1434, 1407, 1410, 1412, 1417, 1531, 1541, 1530, 1532, 1527, 1534, 1543, 1535, 1537, 1544, 1539, 1427, 1423, 1414, 1405, 1411), (1484, 1405, 1411, 1409, 1368, 1447, 1448, 1485), (1421, 1416, 1454, 1455), (1407, 1434, 1436, 1419), (1485, 1448, 1449, 1486), (1422, 1437, 1416, 1421), (1438, 1421, 1455, 1456), (1486, 1449, 1450, 1487), (1420, 1424, 1430, 1444, 1445), (1433, 1422, 1421, 1438), (1487, 1450, 1451, 1419, 1436, 1434, 1407, 1488), (1423, 1427, 1425, 1430, 1424, 1420), (1409, 1411, 1358, 1357), (1488, 1407, 1410, 1489), (1424, 1420, 1406, 1368, 1409, 1357, 1366), (1436, 1434, 1411, 1409), (1489, 1410, 1412, 1490), (1426, 1418, 1408, 1419, 1436, 1409, 1368, 1406, 1420, 1424), (1438, 1435, 1413, 1433), (1490, 1412, 1417, 1437, 1491), (1432, 1439, 1415, 1431), (1427, 1425, 1429, 1432, 1439, 1359, 1367), (1491, 1437, 1422, 1492), (1416, 1426, 1418, 1453, 1454), (1417, 1437, 1422, 1433, 1413, 1439, 1432, 1429, 1425, 1427, 1539, 1542, 1536, 1540, 1538, 1528, 1529, 1533, 1545, 1526, 1531), (1492, 1422, 1433, 1493), (1380, 1378, 1462, 1463), (1493, 1433, 1413, 1435, 1438, 1456, 1457, 1494), (1405, 1414, 1406, 1368), (1437, 1417, 1412, 1418, 1426, 1416), (1494, 1457, 1441, 1477), (1429, 1432, 1431, 1428), (1428, 1431, 1442, 1443), (1370, 1372, 1440, 1441), (1372, 1374, 1442, 1440), (1374, 1376, 1443, 1442), (1376, 1378, 1444, 1443), (1378, 1380, 1445, 1444), (1380, 1382, 1446, 1445), (1382, 1384, 1447, 1446), (1384, 1386, 1448, 1447), (1386, 1388, 1449, 1448), (1388, 1390, 1450, 1449), (1390, 1392, 1451, 1450), (1392, 1394, 1452, 1451), (1394, 1396, 1453, 1452), (1396, 1398, 1454, 1453), (1398, 1400, 1455, 1454), (1400, 1402, 1456, 1455), (1402, 1404, 1457, 1456), (1404, 1370, 1441, 1457), (1397, 1399, 1545, 1526), (1396, 1394, 1470, 1471), (1382, 1380, 1463, 1464), (1398, 1396, 1471, 1472), (1384, 1382, 1464, 1465), (1400, 1398, 1472, 1473), (1386, 1384, 1465, 1466), (1372, 1370, 1459, 1458), (1402, 1400, 1473, 1474), (1388, 1386, 1466, 1467), (1374, 1372, 1458, 1460), (1404, 1402, 1474, 1475), (1390, 1388, 1467, 1468), (1376, 1374, 1460, 1461), (1370, 1404, 1475, 1459), (1392, 1390, 1468, 1469), (1378, 1376, 1461, 1462), (1394, 1392, 1469, 1470), (1458, 1459, 1476), (1459, 1475, 1476), (1475, 1474, 1476), (1474, 1473, 1476), (1473, 1472, 1476), (1472, 1471, 1476), (1471, 1470, 1476), (1470, 1469, 1476), (1469, 1468, 1476), (1468, 1467, 1476), (1467, 1466, 1476), (1466, 1465, 1476), (1465, 1464, 1476), (1464, 1463, 1476), (1463, 1462, 1476), (1462, 1461, 1476), (1461, 1460, 1476), (1460, 1458, 1476), (1381, 1383, 1535, 1537), (1395, 1397, 1526, 1531, 1541), (1379, 1381, 1537, 1544), (1393, 1395, 1541, 1530), (1377, 1379, 1544, 1539, 1542), (1391, 1393, 1530, 1532), (1375, 1377, 1542, 1536), (1389, 1391, 1532, 1527), (1403, 1369, 1528, 1529), (1373, 1375, 1536, 1540), (1387, 1389, 1527, 1534), (1401, 1403, 1529, 1533), (1371, 1373, 1540, 1538), (1385, 1387, 1534, 1543), (1399, 1401, 1533, 1545), (1369, 1371, 1538, 1528), (1383, 1385, 1543, 1535), (1371, 1369, 1477, 1478), (1373, 1371, 1478, 1479), (1375, 1373, 1479, 1480), (1377, 1375, 1480, 1481), (1379, 1377, 1481, 1482), (1381, 1379, 1482, 1483), (1383, 1381, 1483, 1484), (1385, 1383, 1484, 1485), (1387, 1385, 1485, 1486), (1389, 1387, 1486, 1487), (1391, 1389, 1487, 1488), (1393, 1391, 1488, 1489), (1395, 1393, 1489, 1490), (1397, 1395, 1490, 1491), (1399, 1397, 1491, 1492), (1401, 1399, 1492, 1493), (1403, 1401, 1493, 1494), (1369, 1403, 1494, 1477), (1496, 1497, 1495), (1497, 1498, 1495), (1498, 1499, 1495), (1499, 1500, 1495), (1500, 1501, 1495), (1501, 1502, 1495), (1502, 1503, 1495), (1503, 1504, 1495), (1504, 1505, 1495), (1505, 1506, 1495), (1506, 1507, 1495), (1507, 1508, 1495), (1508, 1509, 1495), (1509, 1510, 1495), (1510, 1511, 1495), (1511, 1512, 1495), (1512, 1513, 1495), (1513, 1496, 1495), (1366, 1357, 1515, 1518), (1358, 1367, 1519, 1516), (1356, 1366, 1518, 1514), (1367, 1359, 1517, 1519), (1359, 1356, 1514, 1517), (1357, 1358, 1516, 1515), (1514, 1518, 1548, 1549), (1518, 1515, 1547, 1548), (1517, 1514, 1549, 1550), (1515, 1516, 1546, 1547), (1519, 1517, 1550, 1551), (1516, 1519, 1551, 1546), (1541, 1531, 1526, 1510, 1509), (1526, 1545, 1511, 1510), (1527, 1532, 1507, 1506), (1535, 1543, 1504, 1503), (1536, 1542, 1500, 1499), (1530, 1541, 1509, 1508), (1528, 1538, 1497, 1496), (1545, 1533, 1512, 1511), (1544, 1537, 1502, 1501), (1537, 1535, 1503, 1502), (1542, 1539, 1544, 1501, 1500), (1540, 1536, 1499, 1498), (1532, 1530, 1508, 1507), (1543, 1534, 1505, 1504), (1531, 1526, 1545, 1533, 1529, 1528, 1538, 1540, 1536, 1542, 1539), (1539, 1544, 1537, 1535, 1543, 1534, 1527, 1532, 1530, 1541, 1531), (1533, 1529, 1513, 1512), (1538, 1540, 1498, 1497), (1534, 1527, 1506, 1505), (1529, 1528, 1496, 1513), (1525, 1523, 1557, 1552), (1521, 1522, 1554, 1555), (1522, 1521, 1547, 1546), (1524, 1520, 1549, 1548), (1520, 1523, 1550, 1549), (1525, 1522, 1546, 1551), (1521, 1524, 1548, 1547), (1523, 1525, 1551, 1550), (1554, 1552, 1553, 1555), (1553, 1552, 1557, 1556), (1522, 1525, 1552, 1554), (1520, 1524, 1553, 1556), (1524, 1521, 1555, 1553), (1523, 1520, 1556, 1557), (1583, 1579, 1588, 1593), (1594, 1585, 1580, 1591), (1597, 1589, 1578, 1587), (1578, 1589, 1588, 1579), (1591, 1580, 1581, 1590), (1590, 1581, 1582, 1592), (1592, 1582, 1583, 1593), (1575, 1561, 1608, 1617), (1585, 1594, 1595, 1584), (1584, 1595, 1596, 1586), (1586, 1596, 1597, 1587), (1573, 1571, 1604, 1605), (1560, 1561, 1578, 1579), (1567, 1569, 1581, 1580), (1569, 1568, 1582, 1581), (1568, 1566, 1583, 1582), (1566, 1560, 1579, 1583), (1576, 1574, 1585, 1584), (1577, 1576, 1584, 1586), (1575, 1577, 1586, 1587), (1561, 1575, 1587, 1578), (1574, 1567, 1580, 1585), (1559, 1558, 1588, 1589), (1564, 1562, 1591, 1590), (1565, 1564, 1590, 1592), (1563, 1565, 1592, 1593), (1558, 1563, 1593, 1588), (1571, 1573, 1595, 1594), (1573, 1572, 1596, 1595), (1572, 1570, 1597, 1596), (1562, 1571, 1594, 1591), (1570, 1559, 1589, 1597), (1623, 1627, 1622, 1641, 1643), (1564, 1565, 1602, 1600), (1559, 1570, 1607, 1599), (1572, 1573, 1605, 1606), (1565, 1563, 1603, 1602), (1558, 1559, 1599, 1598), (1570, 1572, 1606, 1607), (1563, 1558, 1598, 1603), (1562, 1564, 1600, 1601), (1571, 1562, 1601, 1604), (1601, 1600, 1619), (1574, 1576, 1614, 1615), (1568, 1569, 1611, 1612), (1567, 1574, 1615, 1610), (1576, 1577, 1616, 1614), (1566, 1568, 1612, 1613), (1561, 1560, 1609, 1608), (1577, 1575, 1617, 1616), (1560, 1566, 1613, 1609), (1569, 1567, 1610, 1611), (1615, 1614, 1618), (1614, 1616, 1618), (1616, 1617, 1618), (1617, 1608, 1618), (1608, 1609, 1618), (1609, 1613, 1618), (1613, 1612, 1618), (1612, 1611, 1618), (1611, 1610, 1618), (1610, 1615, 1618), (1600, 1602, 1619), (1602, 1603, 1619), (1603, 1598, 1619), (1598, 1599, 1619), (1599, 1607, 1619), (1607, 1606, 1619), (1606, 1605, 1619), (1605, 1604, 1619), (1604, 1601, 1619), (1637, 1624, 1625, 1642), (1620, 1626, 1630, 1628), (5, 11, 10, 1, 1634, 1633), (1638, 1641, 1622, 1621), (1626, 1620, 1625, 3), (1620, 1623, 1643, 1642, 1625), (1627, 1626, 3, 1622), (1628, 1630, 1631, 1629), (1627, 1623, 1629, 1631), (1626, 1627, 1631, 1630), (1623, 1620, 1628, 1629), (1632, 1635, 1634), (1635, 1636, 1634), (1636, 1633, 1634), (1641, 1644, 1643), (1644, 1645, 1643), (1645, 1642, 1643), (1632, 1637, 1639, 1635), (1635, 1639, 1640, 1636), (1636, 1640, 1638, 1633), (1637, 1642, 1645, 1639), (1639, 1645, 1644, 1640), (1640, 1644, 1641, 1638), (1633, 1638, 1621, 5)])
me_cube.polygons.foreach_set('material_index', [1, 1, 1, 1, 1, 1, 1, 1, 1, 1, 1, 1, 1, 1, 1, 1, 1, 1, 1, 1, 1, 1, 1, 1, 1, 1, 1, 1, 1, 1, 1, 1, 1, 1, 1, 1, 1, 1, 1, 1, 1, 1, 1, 1, 1, 1, 1, 1, 1, 1, 1, 1, 1, 1, 1, 1, 1, 1, 1, 1, 1, 1, 1, 1, 1, 1, 1, 1, 1, 1, 1, 1, 1, 1, 1, 1, 1, 1, 1, 1, 1, 1, 1, 1, 1, 2, 2, 1, 2, 2, 2, 1, 1, 2, 2, 1, 2, 2, 2, 2, 2, 2, 2, 2, 2, 2, 2, 2, 2, 2, 2, 2, 2, 2, 2, 2, 2, 2, 2, 2, 2, 2, 2, 2, 2, 2, 2, 2, 2, 2, 2, 2, 2, 2, 2, 2, 2, 2, 2, 2, 2, 2, 2, 2, 2, 2, 2, 2, 2, 2, 2, 2, 2, 2, 2, 2, 2, 2, 2, 2, 2, 2, 2, 2, 2, 2, 2, 2, 2, 2, 2, 2, 2, 2, 2, 2, 2, 2, 2, 2, 2, 2, 2, 2, 2, 2, 2, 2, 2, 2, 2, 2, 2, 2, 2, 2, 2, 2, 2, 2, 2, 2, 2, 2, 2, 2, 2, 2, 2, 2, 2, 2, 2, 2, 2, 2, 2, 2, 2, 2, 2, 2, 2, 2, 2, 2, 2, 2, 2, 2, 2, 2, 2, 2, 2, 2, 2, 2, 2, 2, 2, 2, 2, 2, 2, 2, 2, 2, 2, 2, 2, 2, 2, 2, 2, 2, 2, 2, 2, 2, 2, 2, 2, 2, 2, 2, 2, 2, 2, 2, 2, 2, 2, 2, 2, 2, 2, 2, 2, 2, 2, 2, 2, 2, 2, 2, 2, 2, 2, 2, 2, 2, 2, 2, 2, 2, 2, 2, 2, 2, 2, 2, 2, 2, 2, 2, 2, 2, 2, 2, 2, 2, 2, 2, 2, 2, 2, 2, 2, 2, 2, 2, 2, 2, 2, 2, 2, 2, 2, 2, 2, 2, 2, 2, 2, 2, 2, 2, 2, 2, 2, 2, 2, 2, 2, 2, 2, 2, 2, 2, 2, 2, 2, 2, 2, 2, 2, 2, 2, 2, 2, 2, 2, 2, 2, 2, 2, 2, 2, 2, 2, 2, 2, 2, 2, 2, 2, 2, 2, 2, 2, 2, 2, 2, 2, 2, 2, 2, 2, 2, 2, 2, 2, 2, 2, 2, 2, 2, 2, 2, 2, 2, 2, 2, 2, 2, 2, 2, 2, 2, 2, 2, 2, 2, 2, 2, 2, 2, 2, 2, 2, 2, 2, 2, 2, 2, 2, 2, 2, 2, 2, 2, 2, 2, 2, 2, 2, 2, 2, 2, 2, 2, 2, 2, 2, 2, 2, 2, 2, 2, 2, 2, 2, 2, 2, 2, 2, 2, 2, 2, 2, 2, 2, 2, 2, 2, 2, 2, 2, 2, 2, 2, 2, 2, 1, 2, 2, 2, 2, 2, 1, 1, 1, 1, 1, 1, 1, 1, 1, 1, 1, 1, 1, 1, 1, 1, 1, 1, 1, 1, 1, 1, 0, 1, 1, 1, 0, 1, 1, 1, 1, 1, 1, 0, 1, 1, 1, 1, 1, 1, 1, 1, 1, 1, 0, 1, 1, 1, 1, 2, 2, 2, 2, 2, 2, 2, 2, 2, 2, 2, 2, 2, 2, 2, 2, 2, 2, 2, 2, 2, 2, 2, 2, 2, 2, 2, 2, 2, 2, 2, 2, 2, 2, 2, 2, 2, 2, 2, 2, 2, 2, 2, 2, 2, 2, 2, 2, 2, 2, 2, 2, 2, 2, 2, 2, 2, 2, 2, 2, 2, 2, 2, 2, 2, 2, 2, 2, 2, 2, 2, 2, 2, 2, 2, 2, 2, 2, 2, 2, 2, 2, 2, 2, 2, 2, 2, 2, 2, 2, 1, 1, 1, 1, 1, 1, 1, 1, 1, 1, 3, 3, 3, 3, 3, 3, 3, 3, 3, 4, 0, 4, 4, 3, 4, 4, 4, 5, 5, 5, 5, 5, 5, 5, 5, 5, 5, 5, 5, 5, 5, 5, 5, 5, 5, 5, 5, 5, 5, 5, 5, 5, 5, 5, 5, 5, 5, 5, 5, 5, 5, 5, 5, 5, 5, 5, 5, 5, 5, 5, 5, 5, 5, 5, 5, 5, 5, 5, 5, 5, 5, 5, 5, 5, 5, 5, 5, 5, 5, 5, 5, 5, 5, 5, 5, 5, 5, 5, 5, 6, 6, 6, 6, 6, 6, 6, 6, 6, 6, 6, 6, 6, 6, 6, 6, 6, 6, 6, 6, 6, 6, 6, 6, 6, 6, 6, 6, 6, 6, 6, 6, 6, 6, 6, 6, 1, 4, 4, 4, 4, 1, 1, 1, 1, 1, 1, 0, 1, 1, 1, 0, 0, 0, 0, 0, 0, 0, 0, 0, 0, 0, 0, 0, 0, 0, 0, 0, 0, 0, 0, 3, 3, 3, 3, 3, 3, 3, 3, 3, 3, 3, 3, 3, 3, 3, 3, 3, 3, 3, 3, 3, 3, 3, 3, 3, 3, 3, 3, 3, 3, 3, 3, 3, 3, 3, 3, 3, 3, 3, 3, 3, 3, 3, 3, 3, 3, 3, 3, 3, 3, 3, 3, 3, 3, 3, 3, 3, 3, 3, 3, 3, 3, 3, 3, 3, 3, 3, 3, 3, 3, 3, 3, 3, 3, 3, 3, 3, 3, 3, 3, 3, 3, 3, 3, 3, 3, 3, 3, 3, 3, 3, 3, 3, 3, 3, 3, 3, 3, 3, 3, 3, 3, 3, 3, 3, 3, 3, 3, 3, 3, 3, 3, 3, 3, 3, 3, 3, 3, 3, 3, 3, 3, 3, 3, 3, 3, 3, 3, 3, 3, 3, 3, 3, 3, 3, 3, 3, 3, 3, 3, 3, 3, 3, 3, 3, 3, 3, 3, 3, 3, 3, 3, 3, 3, 3, 3, 3, 3, 3, 3, 3, 3, 3, 3, 3, 3, 3, 3, 3, 3, 3, 3, 3, 3, 3, 3, 3, 3, 3, 3, 3, 3, 3, 3, 3, 3, 3, 3, 3, 3, 3, 3, 3, 3, 3, 3, 3, 3, 3, 3, 3, 3, 3, 3, 3, 3, 3, 3, 3, 3, 3, 3, 3, 3, 3, 3, 3, 3, 3, 3, 3, 3, 3, 3, 3, 3, 3, 3, 3, 3, 3, 3, 3, 3, 3, 3, 3, 3, 3, 3, 3, 3, 3, 3, 3, 3, 3, 3, 3, 3, 3, 3, 3, 3, 3, 3, 3, 3, 3, 3, 3, 3, 3, 3, 3, 3, 3, 3, 3, 3, 3, 3, 3, 3, 3, 3, 3, 3, 3, 3, 3, 3, 3, 3, 3, 3, 3, 3, 3, 3, 3, 3, 3, 3, 3, 3, 3, 3, 3, 3, 3, 3, 3, 3, 3, 3, 3, 3, 3, 3, 3, 3, 3, 3, 3, 3, 3, 3, 3, 3, 3, 3, 3, 3, 3, 3, 3, 3, 3, 3, 3, 3, 3, 3, 3, 3, 3, 3, 3, 3, 3, 3, 3, 3, 3, 3, 3, 3, 3, 3, 3, 3, 3, 3, 3, 3, 3, 3, 3, 3, 3, 3, 3, 3, 3, 3, 3, 3, 3, 3, 3, 3, 3, 3, 3, 3, 3, 3, 3, 3, 3, 3, 3, 3, 3, 3, 3, 3, 3, 3, 3, 3, 3, 3, 3, 3, 3, 3, 3, 3, 3, 3, 3, 3, 3, 3, 3, 7, 4, 4, 4, 0, 4, 4, 4, 4, 4, 4, 4, 4, 4, 4, 4, 4, 4, 4, 4, 4, 4, 4, 4, 4, 4, 4, 4, 4, 4, 4, 4, 4, 4, 3, 0, 0, 3, 0, 3, 1, 3, 1, 3, 0, 0, 0, 3, 0, 3, 0, 3, 0, 0, 0, 3, 0, 3, 0, 3, 0, 3, 0, 3, 0, 3, 0, 4, 0, 3, 3, 3, 3, 3, 3, 3, 3, 3, 3, 3, 3, 3, 3, 3, 3, 3, 3, 3, 3, 3, 3, 3, 3, 3, 3, 3, 3, 3, 3, 3, 3, 3, 3, 3, 3, 3, 3, 3, 3, 3, 3, 3, 3, 3, 3, 3, 3, 3, 3, 3, 3, 3, 3, 3, 3, 3, 3, 3, 3, 3, 3, 3, 3, 3, 3, 3, 3, 3, 3, 3, 3, 3, 3, 3, 3, 3, 3, 3, 3, 3, 3, 3, 3, 3, 3, 3, 3, 3, 3, 3, 3, 3, 3, 3, 3, 3, 3, 3, 3, 3, 3, 3, 3, 3, 3, 3, 3, 3, 3, 3, 3, 3, 3, 3, 3, 3, 3, 3, 3, 3, 3, 3, 3, 3, 3, 3, 3, 3, 3, 3, 3, 3, 3, 3, 3, 3, 3, 3, 3, 3, 3, 3, 3, 3, 3, 3, 3, 3, 3, 3, 3, 3, 3, 3, 3, 3, 3, 3, 3, 3, 3, 3, 3, 3, 3, 3, 3, 3, 3, 3, 3, 3, 3, 3, 3, 3, 3, 3, 3, 3, 3, 3, 3, 3, 3, 3, 3, 3, 3, 3, 3, 3, 3, 3, 3, 3, 3, 3, 3, 3, 3, 3, 3, 3, 3, 3, 3, 3, 3, 3, 3, 3, 3, 3, 3, 3, 3, 3, 3, 3, 3, 3, 3, 3, 3, 3, 3, 3, 3, 3, 3, 3, 3, 3, 3, 3, 3, 3, 3, 3, 3, 3, 3, 3, 3, 3, 3, 3, 3, 3, 3, 3, 3, 3, 3, 3, 3, 3, 3, 3, 3, 3, 3, 3, 3, 3, 3, 3, 3, 3, 3, 3, 3, 3, 3, 3, 3, 3, 3, 3, 3, 3, 3, 3, 3, 3, 3, 3, 3, 3, 3, 3, 3, 1, 3, 1, 1, 3, 3, 3, 3, 3, 3, 3, 1, 1, 1, 1, 1, 1, 1, 1, 1, 1, 1, 1, 1])
me_cube.materials.append(mat_material)
me_cube.materials.append(mat_aiana)
me_cube.materials.append(mat_shilber)
me_cube.materials.append(mat_weighte)
me_cube.materials.append(mat_gold)
me_cube.materials.append(mat_meter1)
me_cube.materials.append(mat_meter2)
me_cube.materials.append(mat_rectmeter)
me_cube.use_remesh_preserve_volume = False
me_cube.use_remesh_preserve_attributes = False
me_cube.use_mirror_vertex_groups = False
me_cube.update()

# ---- objects
ob_ground = bpy.data.objects.new('ground', me_x)
ob_toyrobot = bpy.data.objects.new('toyrobot', me_cube)
ob_lamp = bpy.data.objects.new('Lamp', light_lamp)
ob_camera = bpy.data.objects.new('Camera', cam_camera)

# ---- transforms, parenting, visibility, modifiers, constraints
ob_ground.location = (-0.01144, -0.02188, -2.436)
ob_ground.scale = (16.22, 12.18, 1.0)
ob_ground.lineart.crease_threshold = 0.0
ob_toyrobot.location = (0.0, 0.0, 0.0)
ob_toyrobot.scale = (1.0, 0.7025, 0.9638)
ob_toyrobot.lock_rotations_4d = False
ob_toyrobot.empty_display_type = 'ARROWS'
ob_toyrobot.lineart.crease_threshold = 0.0
_m = ob_toyrobot.modifiers.new('ミラー', 'MIRROR')
ob_lamp.location = (3.006, -6.326, 5.37)
ob_lamp.rotation_euler = (0.6503, 0.05522, 0.4288)
ob_lamp.lock_rotations_4d = False
ob_lamp.empty_display_type = 'ARROWS'
ob_lamp.color = (0.0, 0.0, 0.0, 0.0)
ob_lamp.lineart.crease_threshold = 0.0
ob_camera.location = (3.136, -5.422, 4.653)
ob_camera.rotation_euler = (0.9313, 0.09402, 0.481)
ob_camera.lock_rotations_4d = False
ob_camera.empty_display_type = 'ARROWS'
ob_camera.color = (0.0, 0.0, 0.0, 0.0)
ob_camera.display_type = 'WIRE'
ob_camera.lineart.crease_threshold = 0.0

# ---- collection membership
col_collection_1.objects.link(ob_ground)
col_collection_1.objects.link(ob_toyrobot)
col_collection_1.objects.link(ob_lamp)
col_collection_1.objects.link(ob_camera)

# ---- scene / render settings (as saved in the file)
scene.camera = ob_camera
scene.frame_start = 1; scene.frame_end = 250; scene.frame_set(1)
scene.render.engine = 'BLENDER_EEVEE_NEXT'
scene.render.resolution_percentage = 50
scene.render.dither_intensity = 0.0
scene.cycles.use_denoising = False
scene.cycles.samples = 128
scene.cycles.sampling_pattern = 'TABULATED_SOBOL'
scene.cycles.use_adaptive_sampling = False
scene.cycles.use_light_tree = False
scene.cycles.blur_glossy = 0.0
scene.cycles.sample_clamp_indirect = 0.0
scene.view_settings.view_transform = 'Standard'
bpy.context.view_layer.update()
